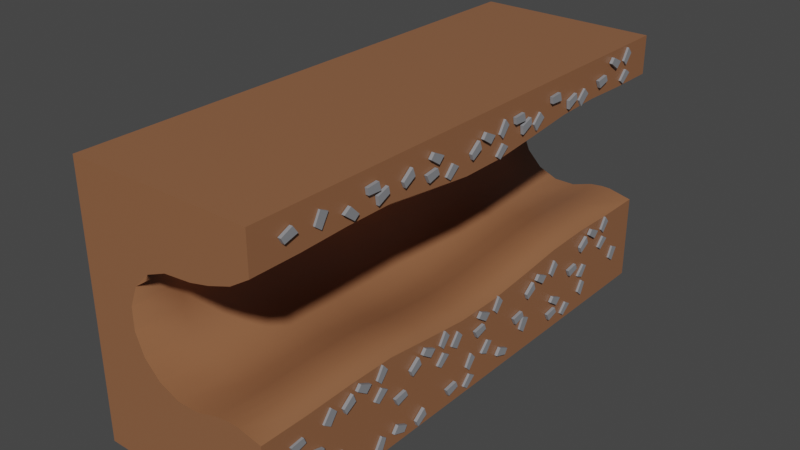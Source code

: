 # Source: tunneli01.blend  (saved by Blender 2.80.75; exported with 4.5.12 LTS)
import bpy
from mathutils import Matrix  # noqa: F401  (used for matrix-valued properties, if any)

bpy.ops.wm.read_factory_settings(use_empty=True)
scene = bpy.context.scene
scene.name = 'Scene'

# ---- collections
col_collection = bpy.data.collections.new('Collection'); scene.collection.children.link(col_collection)

# ---- images (referenced by path relative to the original .blend; pixels are not part of the script)
import os
ASSET_DIR = os.environ.get("B2B_ASSET_DIR", "")  # directory of the original .blend (textures are referenced by path, not embedded)
HERE = os.path.dirname(os.path.abspath(__file__))  # packed textures are extracted next to this script under _unpacked/

def load_image(name, relpath, width, height, colorspace="sRGB"):
    """Load a texture the original file referenced (path relative to the .blend, or extracted next to this script)."""
    p = next((c for c in (os.path.join(HERE, relpath), os.path.join(ASSET_DIR, relpath)) if relpath and os.path.exists(c)), "")
    if p:
        img = bpy.data.images.load(p, check_existing=True)
        img.name = name
    else:  # same state as the original file: an image datablock whose file is absent (Cycles renders it pink)
        img = bpy.data.images.new(name, width, height)
        img.source = "FILE"
        img.filepath = "//" + (relpath or name)
    img.colorspace_settings.name = colorspace
    return img
img_hazard_png = load_image('hazard.png', 'hazard.png', 1024, 1024, 'sRGB')

# ---- materials (node trees are filled in below, after node groups)
mat_material = bpy.data.materials.new('Material')
mat_material.alpha_threshold = 0.0
mat_material.use_transparent_shadow = False
mat_material.line_color = (0.0, 0.0, 0.0, 1.0)
mat_material_004 = bpy.data.materials.new('Material.004')
mat_material_004.alpha_threshold = 0.0
mat_material_004.use_transparent_shadow = False
mat_material_004.diffuse_color = (0.3185, 0.08671, 0.01823, 1.0)
mat_material_004.line_color = (0.0, 0.0, 0.0, 1.0)
mat_material_001 = bpy.data.materials.new('Material.001')
mat_material_001.use_transparent_shadow = False
mat_material_002 = bpy.data.materials.new('Material.002')
mat_material_002.use_transparent_shadow = False
mat_material_003 = bpy.data.materials.new('Material.003')
mat_material_003.use_transparent_shadow = False

# ---- material node trees
mat_material.use_nodes = True; mat_material.node_tree.nodes.clear()
_N = mat_material.node_tree.nodes; _L = mat_material.node_tree.links
n0 = _N.new('ShaderNodeOutputMaterial'); n0.name = 'Material Output'; n0.location = (300, 300)
n1 = _N.new('ShaderNodeBsdfPrincipled'); n1.name = 'Principled BSDF'; n1.location = (10, 300)
n1.distribution = 'GGX'
n1.subsurface_method = 'BURLEY'
n1.inputs[0].default_value = (0.2883, 0.1228, 0.05715, 1.0)
n1.inputs[2].default_value = 0.4
n1.inputs[3].default_value = 1.45
n1.inputs[27].default_value = (0.0, 0.0, 0.0, 1.0)
n1.inputs[28].default_value = 1.0
_L.new(n1.outputs[0], n0.inputs[0])
n0.is_active_output = True
mat_material_001.use_nodes = True; mat_material_001.node_tree.nodes.clear()
_N = mat_material_001.node_tree.nodes; _L = mat_material_001.node_tree.links
n0 = _N.new('ShaderNodeOutputMaterial'); n0.name = 'Material Output'; n0.location = (300, 300)
n1 = _N.new('ShaderNodeBsdfPrincipled'); n1.name = 'Principled BSDF'; n1.location = (10, 300)
n1.distribution = 'GGX'
n1.subsurface_method = 'BURLEY'
n1.inputs[0].default_value = (0.233, 0.1126, 0.03384, 1.0)
n1.inputs[3].default_value = 1.45
n1.inputs[27].default_value = (0.0, 0.0, 0.0, 1.0)
n1.inputs[28].default_value = 1.0
_L.new(n1.outputs[0], n0.inputs[0])
n0.is_active_output = True
mat_material_002.use_nodes = True; mat_material_002.node_tree.nodes.clear()
_N = mat_material_002.node_tree.nodes; _L = mat_material_002.node_tree.links
n0 = _N.new('ShaderNodeOutputMaterial'); n0.name = 'Material Output'; n0.location = (300, 300)
n1 = _N.new('ShaderNodeBsdfPrincipled'); n1.name = 'Principled BSDF'; n1.location = (10, 300)
n1.distribution = 'GGX'
n1.subsurface_method = 'BURLEY'
n1.inputs[0].default_value = (0.01881, 0.1025, 0.02272, 1.0)
n1.inputs[3].default_value = 1.45
n1.inputs[27].default_value = (0.0, 0.0, 0.0, 1.0)
n1.inputs[28].default_value = 1.0
_L.new(n1.outputs[0], n0.inputs[0])
n0.is_active_output = True
mat_material_003.use_nodes = True; mat_material_003.node_tree.nodes.clear()
_N = mat_material_003.node_tree.nodes; _L = mat_material_003.node_tree.links
n0 = _N.new('ShaderNodeOutputMaterial'); n0.name = 'Material Output'; n0.location = (300, 300)
n1 = _N.new('ShaderNodeBsdfPrincipled'); n1.name = 'Principled BSDF'; n1.location = (10, 300)
n1.distribution = 'GGX'
n1.subsurface_method = 'BURLEY'
n1.inputs[0].default_value = (0.2518, 0.2572, 0.2738, 1.0)
n1.inputs[3].default_value = 1.45
n1.inputs[27].default_value = (0.0, 0.0, 0.0, 1.0)
n1.inputs[28].default_value = 1.0
_L.new(n1.outputs[0], n0.inputs[0])
n0.is_active_output = True

# ---- world
world_world = bpy.data.worlds.new('World'); scene.world = world_world
world_world.use_nodes = True; world_world.node_tree.nodes.clear()
_N = world_world.node_tree.nodes; _L = world_world.node_tree.links
n0 = _N.new('ShaderNodeOutputWorld'); n0.name = 'World Output'; n0.location = (300, 300)
n1 = _N.new('ShaderNodeBackground'); n1.name = 'Background'; n1.location = (10, 300)
n1.inputs[0].default_value = (0.05088, 0.05088, 0.05088, 1.0)
_L.new(n1.outputs[0], n0.inputs[0])
n0.is_active_output = True
world_world.color = (0.05088, 0.05088, 0.05088)
world_world.use_sun_shadow = False
world_world.sun_shadow_jitter_overblur = 0.0

# ---- meshes
me_cube = bpy.data.meshes.new('Cube')
me_cube.from_pydata([(4.2, 12.0, 12.0), (4.2, 12.0, 0.0), (4.2, -12.0, 12.0), (4.2, -12.0, 0.0), (-4.2, 12.0, 12.0), (-4.2, 12.0, 0.0), (-4.2, -12.0, 12.0), (-4.2, -12.0, 0.0), (4.2, 12.0, 10.23), (4.2, 12.0, 3.989), (4.2, -12.0, 10.23), (4.2, -12.0, 3.989), (3.107, -12.0, 4.225), (2.682, -12.0, 4.234), (2.077, -12.0, 4.159), (1.107, -12.0, 3.85), (0.09276, -12.0, 3.85), (-0.8445, -12.0, 4.238), (-1.562, -12.0, 4.956), (-1.95, -12.0, 5.893), (-1.95, -12.0, 6.907), (-1.562, -12.0, 7.844), (-0.8445, -12.0, 8.562), (0.09276, -12.0, 8.95), (1.371, -12.0, 9.079), (2.267, -12.0, 9.295), (3.299, -12.0, 9.654), (3.107, 12.0, 4.225), (2.682, 12.0, 4.234), (2.077, 12.0, 4.159), (1.107, 12.0, 3.85), (0.09276, 12.0, 3.85), (-0.8445, 12.0, 4.238), (-1.562, 12.0, 4.956), (-1.95, 12.0, 5.893), (-1.95, 12.0, 6.907), (-1.562, 12.0, 7.844), (-0.8445, 12.0, 8.562), (0.09276, 12.0, 8.95), (1.371, 12.0, 9.079), (2.267, 12.0, 9.295), (3.299, 12.0, 9.654), (-4.2, 9.818, 0.0), (-4.2, 7.636, 0.0), (-4.2, 5.455, 0.0), (-4.2, 3.273, 0.0), (-4.2, 1.091, 0.0), (-4.2, -1.091, 0.0), (-4.2, -3.273, 0.0), (-4.2, -5.455, 0.0), (-4.2, -7.636, 0.0), (-4.2, -9.818, 0.0), (4.2, 9.818, 12.0), (4.2, 7.636, 12.0), (4.2, 5.455, 12.0), (4.2, 3.273, 12.0), (4.2, 1.091, 12.0), (4.2, -1.091, 12.0), (4.2, -3.273, 12.0), (4.2, -5.455, 12.0), (4.2, -7.636, 12.0), (4.2, -9.818, 12.0), (-4.2, -9.818, 12.0), (-4.2, -7.636, 12.0), (-4.2, -5.455, 12.0), (-4.2, -3.273, 12.0), (-4.2, -1.091, 12.0), (-4.2, 1.091, 12.0), (-4.2, 3.273, 12.0), (-4.2, 5.455, 12.0), (-4.2, 7.636, 12.0), (-4.2, 9.818, 12.0), (4.2, -9.818, 0.0), (4.2, -7.636, 0.0), (4.2, -5.455, 0.0), (4.2, -3.273, 0.0), (4.2, -1.091, 0.0), (4.2, 1.091, 0.0), (4.2, 3.273, 0.0), (4.2, 5.455, 0.0), (4.2, 7.636, 0.0), (4.2, 9.818, 0.0), (4.2, -9.818, 3.989), (4.2, -7.636, 4.057), (4.2, -5.455, 4.057), (4.2, -3.273, 3.793), (4.2, -1.091, 3.549), (4.2, 1.091, 3.549), (4.2, 3.273, 3.752), (4.2, 5.455, 3.989), (4.2, 7.636, 4.057), (4.2, 9.818, 3.989), (4.2, -9.818, 10.23), (4.2, -7.636, 10.3), (4.2, -5.455, 10.3), (4.2, -3.273, 10.04), (4.2, -1.091, 9.793), (4.2, 1.091, 9.793), (4.2, 3.273, 9.996), (4.2, 5.455, 10.23), (4.2, 7.636, 10.3), (4.2, 9.818, 10.23), (-1.95, -9.818, 5.893), (-1.95, -7.636, 5.96), (-1.95, -5.455, 5.96), (-1.95, -3.273, 5.696), (-1.95, -1.091, 5.453), (-1.95, 1.091, 5.453), (-1.95, 3.273, 5.656), (-1.95, 5.455, 5.893), (-1.95, 7.636, 5.96), (-1.95, 9.818, 5.893), (-1.95, 9.818, 6.907), (-1.95, 7.636, 6.975), (-1.95, 5.455, 6.907), (-1.95, 3.273, 6.67), (-1.95, 1.091, 6.467), (-1.95, -1.091, 6.467), (-1.95, -3.273, 6.711), (-1.95, -5.455, 6.975), (-1.95, -7.636, 6.975), (-1.95, -9.818, 6.907), (3.107, -9.818, 4.225), (3.107, -7.636, 4.292), (3.107, -5.455, 4.292), (3.107, -3.273, 4.028), (3.107, -1.091, 3.785), (3.107, 1.091, 3.785), (3.107, 3.273, 3.988), (3.107, 5.455, 4.225), (3.107, 7.636, 4.292), (3.107, 9.818, 4.225), (2.682, 9.818, 4.234), (2.682, 7.636, 4.302), (2.682, 5.455, 4.234), (2.682, 3.273, 3.997), (2.682, 1.091, 3.794), (2.682, -1.091, 3.794), (2.682, -3.273, 4.038), (2.682, -5.455, 4.302), (2.682, -7.636, 4.302), (2.682, -9.818, 4.234), (-1.562, 9.818, 7.844), (-1.562, 7.636, 7.912), (-1.562, 5.455, 7.844), (-1.562, 3.273, 7.607), (-1.562, 1.091, 7.404), (-1.562, -1.091, 7.404), (-1.562, -3.273, 7.648), (-1.562, -5.455, 7.912), (-1.562, -7.636, 7.912), (-1.562, -9.818, 7.844), (2.077, 9.818, 4.159), (2.077, 7.636, 4.226), (2.077, 5.455, 4.159), (2.077, 3.273, 3.922), (2.077, 1.091, 3.718), (2.077, -1.091, 3.718), (2.077, -3.273, 3.962), (2.077, -5.455, 4.226), (2.077, -7.636, 4.226), (2.077, -9.818, 4.159), (-0.8445, 9.818, 8.562), (-0.8445, 7.636, 8.63), (-0.8445, 5.455, 8.562), (-0.8445, 3.273, 8.325), (-0.8445, 1.091, 8.122), (-0.8445, -1.091, 8.122), (-0.8445, -3.273, 8.365), (-0.8445, -5.455, 8.63), (-0.8445, -7.636, 8.63), (-0.8445, -9.818, 8.562), (1.107, 9.818, 3.85), (1.107, 7.636, 3.918), (1.107, 5.455, 3.85), (1.107, 3.273, 3.613), (1.107, 1.091, 3.41), (1.107, -1.091, 3.41), (1.107, -3.273, 3.654), (1.107, -5.455, 3.918), (1.107, -7.636, 3.918), (1.107, -9.818, 3.85), (0.09276, 9.818, 8.95), (0.09276, 7.636, 9.018), (0.09276, 5.455, 8.95), (0.09276, 3.273, 8.713), (0.09276, 1.091, 8.51), (0.09276, -1.091, 8.51), (0.09276, -3.273, 8.754), (0.09276, -5.455, 9.018), (0.09276, -7.636, 9.018), (0.09276, -9.818, 8.95), (0.09276, 9.818, 3.85), (0.09276, 7.636, 3.918), (0.09276, 5.455, 3.85), (0.09276, 3.273, 3.613), (0.09276, 1.091, 3.41), (0.09276, -1.091, 3.41), (0.09276, -3.273, 3.654), (0.09276, -5.455, 3.918), (0.09276, -7.636, 3.918), (0.09276, -9.818, 3.85), (1.371, 9.818, 9.079), (1.371, 7.636, 9.147), (1.371, 5.455, 9.079), (1.371, 3.273, 8.842), (1.371, 1.091, 8.639), (1.371, -1.091, 8.639), (1.371, -3.273, 8.883), (1.371, -5.455, 9.147), (1.371, -7.636, 9.147), (1.371, -9.818, 9.079), (-0.8445, 9.818, 4.238), (-0.8445, 7.636, 4.306), (-0.8445, 5.455, 4.238), (-0.8445, 3.273, 4.001), (-0.8445, 1.091, 3.798), (-0.8445, -1.091, 3.798), (-0.8445, -3.273, 4.042), (-0.8445, -5.455, 4.306), (-0.8445, -7.636, 4.306), (-0.8445, -9.818, 4.238), (2.267, 9.818, 9.295), (2.267, 7.636, 9.363), (2.267, 5.455, 9.295), (2.267, 3.273, 9.058), (2.267, 1.091, 8.855), (2.267, -1.091, 8.855), (2.267, -3.273, 9.098), (2.267, -5.455, 9.363), (2.267, -7.636, 9.363), (2.267, -9.818, 9.295), (-1.562, 9.818, 4.956), (-1.562, 7.636, 5.023), (-1.562, 5.455, 4.956), (-1.562, 3.273, 4.718), (-1.562, 1.091, 4.515), (-1.562, -1.091, 4.515), (-1.562, -3.273, 4.759), (-1.562, -5.455, 5.023), (-1.562, -7.636, 5.023), (-1.562, -9.818, 4.956), (3.299, 9.818, 9.654), (3.299, 7.636, 9.721), (3.299, 5.455, 9.654), (3.299, 3.273, 9.417), (3.299, 1.091, 9.213), (3.299, -1.091, 9.213), (3.299, -3.273, 9.457), (3.299, -5.455, 9.721), (3.299, -7.636, 9.721), (3.299, -9.818, 9.654), (4.16, -6.074, 3.08), (4.16, -5.755, 2.871), (4.16, -6.241, 2.483), (4.16, -6.472, 2.661), (4.292, -8.474, 3.427), (4.292, -8.743, 3.698), (4.292, -9.142, 3.184), (4.292, -8.805, 2.953), (4.151, -8.474, 3.427), (4.151, -8.743, 3.698), (4.151, -9.142, 3.184), (4.151, -8.805, 2.953), (4.362, -7.56, 3.366), (4.362, -7.689, 3.724), (4.362, -8.179, 3.342), (4.362, -8.06, 3.076), (4.22, -7.56, 3.366), (4.22, -7.689, 3.724), (4.22, -8.179, 3.342), (4.22, -8.06, 3.076), (4.362, -6.983, 3.375), (4.362, -6.714, 3.644), (4.362, -7.269, 3.924), (4.362, -7.459, 3.702), (4.22, -6.983, 3.375), (4.22, -6.714, 3.644), (4.22, -7.269, 3.924), (4.22, -7.459, 3.702), (4.301, -5.745, 3.746), (4.301, -5.991, 4.037), (4.301, -6.318, 3.508), (4.301, -6.113, 3.3), (4.16, -5.745, 3.746), (4.16, -5.991, 4.037), (4.16, -6.318, 3.508), (4.16, -6.113, 3.3), (4.16, -2.416, 2.934), (4.16, -2.62, 3.142), (4.16, -2.293, 3.672), (4.16, -2.048, 3.38), (4.301, -2.416, 2.934), (4.301, -2.62, 3.142), (4.301, -2.293, 3.672), (4.301, -2.048, 3.38), (4.22, -4.667, 2.025), (4.22, -4.778, 2.294), (4.22, -5.393, 2.201), (4.22, -5.222, 1.861), (4.362, -4.667, 2.025), (4.362, -4.778, 2.294), (4.362, -5.393, 2.201), (4.362, -5.222, 1.861), (4.22, -3.761, 3.337), (4.22, -3.572, 3.558), (4.22, -3.016, 3.279), (4.22, -3.285, 3.009), (4.362, -3.761, 3.337), (4.362, -3.572, 3.558), (4.362, -3.016, 3.279), (4.362, -3.285, 3.009), (4.22, -4.362, 2.71), (4.22, -4.481, 2.976), (4.22, -3.991, 3.359), (4.22, -3.862, 3.0), (4.362, -4.362, 2.71), (4.362, -4.481, 2.976), (4.362, -3.991, 3.359), (4.362, -3.862, 3.0), (4.16, -2.774, 2.295), (4.16, -2.543, 2.117), (4.16, -2.057, 2.505), (4.16, -2.376, 2.714), (4.301, -2.774, 2.295), (4.301, -2.543, 2.117), (4.301, -2.057, 2.505), (4.301, -2.376, 2.714), (4.292, -1.2, 2.98), (4.292, -1.469, 3.251), (4.292, -1.868, 2.737), (4.292, -1.531, 2.506), (4.151, -1.2, 2.98), (4.151, -1.469, 3.251), (4.151, -1.868, 2.737), (4.151, -1.531, 2.506), (4.362, 0.2912, 2.928), (4.362, 0.5601, 3.197), (4.362, 0.004438, 3.477), (4.362, -0.1851, 3.255), (4.22, 0.2912, 2.928), (4.22, 0.5601, 3.197), (4.22, 0.004438, 3.477), (4.22, -0.1851, 3.255), (4.362, -0.2412, 2.384), (4.362, -0.413, 2.724), (4.362, 0.2021, 2.817), (4.362, 0.3133, 2.548), (4.22, -0.2412, 2.384), (4.22, -0.413, 2.724), (4.22, 0.2021, 2.817), (4.22, 0.3133, 2.548), (4.301, 1.528, 3.299), (4.301, 1.283, 3.59), (4.301, 0.9561, 3.061), (4.301, 1.16, 2.853), (4.16, 1.528, 3.299), (4.16, 1.283, 3.59), (4.16, 0.9561, 3.061), (4.16, 1.16, 2.853), (4.301, -6.472, 2.661), (4.301, -6.241, 2.483), (4.301, -5.755, 2.871), (4.301, -6.074, 3.08), (4.16, -10.6, 2.845), (4.16, -10.76, 3.188), (4.16, -10.15, 3.268), (4.16, -10.04, 2.996), (4.292, -8.726, 1.302), (4.292, -8.637, 0.9313), (4.292, -8.029, 1.163), (4.292, -8.198, 1.536), (4.151, -8.726, 1.302), (4.151, -8.637, 0.9313), (4.151, -8.029, 1.163), (4.151, -8.198, 1.536), (4.362, -10.88, 1.224), (4.362, -10.96, 0.8511), (4.362, -10.34, 0.9235), (4.362, -10.3, 1.213), (4.22, -10.88, 1.224), (4.22, -10.96, 0.8511), (4.22, -10.34, 0.9235), (4.22, -10.3, 1.213), (4.362, -9.237, 2.309), (4.362, -9.266, 1.929), (4.362, -9.841, 2.169), (4.362, -9.796, 2.457), (4.22, -9.237, 2.309), (4.22, -9.266, 1.929), (4.22, -9.841, 2.169), (4.22, -9.796, 2.457), (4.301, -11.22, 2.446), (4.301, -11.17, 2.069), (4.301, -10.61, 2.352), (4.301, -10.68, 2.636), (4.16, -11.22, 2.446), (4.16, -11.17, 2.069), (4.16, -10.61, 2.352), (4.16, -10.68, 2.636), (4.301, -10.04, 2.996), (4.301, -10.15, 3.268), (4.301, -10.76, 3.188), (4.301, -10.6, 2.845), (4.362, -5.225, 0.9346), (4.362, -5.457, 0.6326), (4.362, -4.87, 0.4266), (4.362, -4.71, 0.6709), (4.22, -5.225, 0.9346), (4.22, -5.457, 0.6326), (4.22, -4.87, 0.4266), (4.22, -4.71, 0.6709), (4.301, -6.404, 0.4074), (4.301, -6.123, 0.15), (4.301, -5.867, 0.7168), (4.301, -6.096, 0.897), (4.16, -6.404, 0.4074), (4.16, -6.123, 0.15), (4.16, -5.867, 0.7168), (4.16, -6.096, 0.897), (4.16, 0.5004, 1.232), (4.16, 0.1576, 1.398), (4.16, 0.5897, 1.846), (4.16, 0.8418, 1.699), (4.292, 2.926, 1.196), (4.292, 3.227, 0.9625), (4.292, 3.557, 1.523), (4.292, 3.192, 1.709), (4.151, 2.926, 1.196), (4.151, 3.227, 0.9625), (4.151, 3.557, 1.523), (4.151, 3.192, 1.709), (4.362, 1.44, 1.057), (4.362, 1.208, 0.7545), (4.362, 1.795, 0.5485), (4.362, 1.954, 0.7928), (4.22, 1.44, 1.057), (4.22, 1.208, 0.7545), (4.22, 1.795, 0.5485), (4.22, 1.954, 0.7928), (4.301, 0.8418, 1.699), (4.301, 0.5897, 1.846), (4.301, 0.1576, 1.398), (4.301, 0.5004, 1.232), (4.16, 7.856, 1.639), (4.16, 7.513, 1.804), (4.16, 7.945, 2.252), (4.16, 8.197, 2.105), (4.292, 10.28, 1.603), (4.292, 10.58, 1.369), (4.292, 10.91, 1.93), (4.292, 10.55, 2.116), (4.151, 10.28, 1.603), (4.151, 10.58, 1.369), (4.151, 10.91, 1.93), (4.151, 10.55, 2.116), (4.301, 7.616, 0.9357), (4.301, 7.896, 0.6782), (4.301, 8.153, 1.245), (4.301, 7.923, 1.425), (4.16, 7.616, 0.9357), (4.16, 7.896, 0.6782), (4.16, 8.153, 1.245), (4.16, 7.923, 1.425), (4.301, 8.197, 2.105), (4.301, 7.945, 2.252), (4.301, 7.513, 1.804), (4.301, 7.856, 1.639), (4.362, 3.879, 2.817), (4.362, 3.75, 3.176), (4.362, 3.26, 2.793), (4.362, 3.379, 2.527), (4.22, 3.879, 2.817), (4.22, 3.75, 3.176), (4.22, 3.26, 2.793), (4.22, 3.379, 2.527), (4.362, 4.456, 2.826), (4.362, 4.725, 3.096), (4.362, 4.17, 3.375), (4.362, 3.98, 3.154), (4.22, 4.456, 2.826), (4.22, 4.725, 3.096), (4.22, 4.17, 3.375), (4.22, 3.98, 3.154), (4.362, 2.52, 1.678), (4.362, 2.348, 2.018), (4.362, 2.963, 2.111), (4.362, 3.074, 1.842), (4.22, 2.52, 1.678), (4.22, 2.348, 2.018), (4.22, 2.963, 2.111), (4.22, 3.074, 1.842), (4.301, 5.694, 3.197), (4.301, 5.448, 3.489), (4.301, 5.121, 2.96), (4.301, 5.326, 2.751), (4.16, 5.694, 3.197), (4.16, 5.448, 3.489), (4.16, 5.121, 2.96), (4.16, 5.326, 2.751), (4.301, 6.618, 0.8716), (4.301, 6.937, 0.6632), (4.301, 6.451, 0.2749), (4.301, 6.22, 0.4528), (4.16, 6.618, 0.8716), (4.16, 6.937, 0.6632), (4.16, 6.451, 0.2749), (4.16, 6.22, 0.4528), (4.362, 5.709, 1.167), (4.362, 5.978, 1.436), (4.362, 5.423, 1.716), (4.362, 5.233, 1.494), (4.22, 5.709, 1.167), (4.22, 5.978, 1.436), (4.22, 5.423, 1.716), (4.22, 5.233, 1.494), (4.362, 5.177, 0.6232), (4.362, 5.005, 0.9631), (4.362, 5.62, 1.056), (4.362, 5.731, 0.7866), (4.22, 5.177, 0.6232), (4.22, 5.005, 0.9631), (4.22, 5.62, 1.056), (4.22, 5.731, 0.7866), (4.301, 9.564, 3.039), (4.301, 9.883, 2.83), (4.301, 9.397, 2.442), (4.301, 9.166, 2.62), (4.16, 9.564, 3.039), (4.16, 9.883, 2.83), (4.16, 9.397, 2.442), (4.16, 9.166, 2.62), (4.362, 8.078, 3.325), (4.362, 7.95, 3.684), (4.362, 7.459, 3.301), (4.362, 7.578, 3.035), (4.22, 8.078, 3.325), (4.22, 7.95, 3.684), (4.22, 7.459, 3.301), (4.22, 7.578, 3.035), (4.362, 8.655, 3.334), (4.362, 8.924, 3.604), (4.362, 8.369, 3.883), (4.362, 8.179, 3.662), (4.22, 8.655, 3.334), (4.22, 8.924, 3.604), (4.22, 8.369, 3.883), (4.22, 8.179, 3.662), (4.362, 6.719, 2.186), (4.362, 6.547, 2.526), (4.362, 7.162, 2.619), (4.362, 7.273, 2.35), (4.22, 6.719, 2.186), (4.22, 6.547, 2.526), (4.22, 7.162, 2.619), (4.22, 7.273, 2.35), (4.301, 9.893, 3.705), (4.301, 9.648, 3.997), (4.301, 9.32, 3.467), (4.301, 9.525, 3.259), (4.16, 9.893, 3.705), (4.16, 9.648, 3.997), (4.16, 9.32, 3.467), (4.16, 9.525, 3.259), (4.301, -0.6285, 0.8039), (4.301, -0.3098, 0.5954), (4.301, -0.7958, 0.2071), (4.301, -1.027, 0.3851), (4.16, -0.6285, 0.8039), (4.16, -0.3098, 0.5954), (4.16, -0.7958, 0.2071), (4.16, -1.027, 0.3851), (4.362, -3.519, 0.4861), (4.362, -3.648, 0.8445), (4.362, -4.138, 0.4619), (4.362, -4.019, 0.1957), (4.22, -3.519, 0.4861), (4.22, -3.648, 0.8445), (4.22, -4.138, 0.4619), (4.22, -4.019, 0.1957), (4.362, -2.07, 0.5555), (4.362, -2.242, 0.8953), (4.362, -1.627, 0.9886), (4.362, -1.515, 0.7189), (4.22, -2.07, 0.5555), (4.22, -2.242, 0.8953), (4.22, -1.627, 0.9886), (4.22, -1.515, 0.7189), (4.301, -0.3002, 1.47), (4.301, -0.5454, 1.762), (4.301, -0.8725, 1.232), (4.301, -0.6682, 1.024), (4.16, -0.3002, 1.47), (4.16, -0.5454, 1.762), (4.16, -0.8725, 1.232), (4.16, -0.6682, 1.024), (4.301, -2.051, 10.66), (4.301, -1.732, 10.45), (4.301, -2.218, 10.06), (4.301, -2.449, 10.24), (4.16, -2.051, 10.66), (4.16, -1.732, 10.45), (4.16, -2.218, 10.06), (4.16, -2.449, 10.24), (4.362, -4.305, 10.98), (4.362, -4.433, 11.34), (4.362, -4.924, 10.95), (4.362, -4.804, 10.69), (4.22, -4.305, 10.98), (4.22, -4.433, 11.34), (4.22, -4.924, 10.95), (4.22, -4.804, 10.69), (4.362, -2.96, 10.95), (4.362, -2.691, 11.22), (4.362, -3.246, 11.5), (4.362, -3.436, 11.28), (4.22, -2.96, 10.95), (4.22, -2.691, 11.22), (4.22, -3.246, 11.5), (4.22, -3.436, 11.28), (4.362, -3.492, 10.41), (4.362, -3.664, 10.75), (4.362, -3.049, 10.84), (4.362, -2.938, 10.57), (4.22, -3.492, 10.41), (4.22, -3.664, 10.75), (4.22, -3.049, 10.84), (4.22, -2.938, 10.57), (4.301, 1.065, 10.42), (4.301, 1.383, 10.21), (4.301, 0.8974, 9.824), (4.301, 0.6662, 10.0), (4.16, 1.065, 10.42), (4.16, 1.383, 10.21), (4.16, 0.8974, 9.824), (4.16, 0.6662, 10.0), (4.362, -0.4215, 10.71), (4.362, -0.5503, 11.07), (4.362, -1.041, 10.68), (4.362, -0.9214, 10.42), (4.22, -0.4215, 10.71), (4.22, -0.5503, 11.07), (4.22, -1.041, 10.68), (4.22, -0.9214, 10.42), (4.362, 0.1557, 10.72), (4.362, 0.4246, 10.99), (4.362, -0.131, 11.27), (4.362, -0.3206, 11.04), (4.22, 0.1557, 10.72), (4.22, 0.4246, 10.99), (4.22, -0.131, 11.27), (4.22, -0.3206, 11.04), (4.301, 1.393, 11.09), (4.301, 1.148, 11.38), (4.301, 0.8206, 10.85), (4.301, 1.025, 10.64), (4.16, 1.393, 11.09), (4.16, 1.148, 11.38), (4.16, 0.8206, 10.85), (4.16, 1.025, 10.64), (4.301, 10.21, 10.93), (4.301, 10.53, 10.72), (4.301, 10.04, 10.33), (4.301, 9.809, 10.51), (4.16, 10.21, 10.93), (4.16, 10.53, 10.72), (4.16, 10.04, 10.33), (4.16, 9.809, 10.51), (4.362, 9.299, 11.22), (4.362, 9.568, 11.49), (4.362, 9.012, 11.77), (4.362, 8.823, 11.55), (4.22, 9.299, 11.22), (4.22, 9.568, 11.49), (4.22, 9.012, 11.77), (4.22, 8.823, 11.55), (4.362, 7.999, 10.71), (4.362, 7.827, 11.05), (4.362, 8.442, 11.15), (4.362, 8.553, 10.88), (4.22, 7.999, 10.71), (4.22, 7.827, 11.05), (4.22, 8.442, 11.15), (4.22, 8.553, 10.88), (4.301, 10.54, 11.6), (4.301, 10.29, 11.89), (4.301, 9.964, 11.36), (4.301, 10.17, 11.15), (4.16, 10.54, 11.6), (4.16, 10.29, 11.89), (4.16, 9.964, 11.36), (4.16, 10.17, 11.15), (4.292, -9.209, 10.93), (4.292, -8.908, 10.7), (4.292, -8.577, 11.26), (4.292, -8.942, 11.44), (4.151, -9.209, 10.93), (4.151, -8.908, 10.7), (4.151, -8.577, 11.26), (4.151, -8.942, 11.44), (4.362, -10.24, 11.4), (4.362, -10.02, 11.08), (4.362, -10.62, 10.91), (4.362, -10.77, 11.17), (4.22, -10.24, 11.4), (4.22, -10.02, 11.08), (4.22, -10.62, 10.91), (4.22, -10.77, 11.17), (4.362, -6.262, 10.92), (4.362, -6.208, 10.55), (4.362, -5.651, 10.82), (4.362, -5.714, 11.11), (4.22, -6.262, 10.92), (4.22, -6.208, 10.55), (4.22, -5.651, 10.82), (4.22, -5.714, 11.11), (4.362, -7.597, 11.06), (4.362, -7.915, 10.85), (4.362, -7.427, 10.47), (4.362, -7.196, 10.65), (4.22, -7.597, 11.06), (4.22, -7.915, 10.85), (4.22, -7.427, 10.47), (4.22, -7.196, 10.65), (4.362, -6.198, 11.46), (4.362, -6.099, 11.09), (4.362, -6.72, 11.12), (4.362, -6.774, 11.41), (4.22, -6.198, 11.46), (4.22, -6.099, 11.09), (4.22, -6.72, 11.12), (4.22, -6.774, 11.41), (4.292, 3.143, 10.54), (4.292, 3.351, 10.22), (4.292, 3.847, 10.64), (4.292, 3.563, 10.94), (4.151, 3.143, 10.54), (4.151, 3.351, 10.22), (4.151, 3.847, 10.64), (4.151, 3.563, 10.94), (4.362, 2.26, 10.78), (4.362, 2.314, 10.4), (4.362, 2.872, 10.68), (4.362, 2.808, 10.97), (4.22, 2.26, 10.78), (4.22, 2.314, 10.4), (4.22, 2.872, 10.68), (4.22, 2.808, 10.97), (4.362, 2.324, 11.31), (4.362, 2.424, 10.95), (4.362, 1.803, 10.98), (4.362, 1.748, 11.27), (4.22, 2.324, 11.31), (4.22, 2.424, 10.95), (4.22, 1.803, 10.98), (4.22, 1.748, 11.27), (4.292, 6.445, 10.59), (4.292, 6.653, 10.28), (4.292, 7.148, 10.7), (4.292, 6.864, 10.99), (4.151, 6.445, 10.59), (4.151, 6.653, 10.28), (4.151, 7.148, 10.7), (4.151, 6.864, 10.99), (4.362, 5.562, 10.84), (4.362, 5.616, 10.46), (4.362, 6.173, 10.74), (4.362, 6.11, 11.02), (4.22, 5.562, 10.84), (4.22, 5.616, 10.46), (4.22, 6.173, 10.74), (4.22, 6.11, 11.02), (4.362, 4.858, 11.4), (4.362, 4.958, 11.04), (4.362, 4.337, 11.07), (4.362, 4.282, 11.36), (4.22, 4.858, 11.4), (4.22, 4.958, 11.04), (4.22, 4.337, 11.07), (4.22, 4.282, 11.36), (-4.2, -12.0, 0.0), (4.2, -12.0, 12.0), (-1.95, -12.0, 6.907), (2.682, -12.0, 4.234), (-1.562, -12.0, 7.844), (2.077, -12.0, 4.159), (-0.8445, -12.0, 8.562), (1.107, -12.0, 3.85), (0.09276, -12.0, 8.95), (0.09276, -12.0, 3.85), (1.371, -12.0, 9.079), (-0.8445, -12.0, 4.238), (2.267, -12.0, 9.295), (-1.562, -12.0, 4.956), (3.299, -12.0, 9.654), (-4.2, -12.0, 12.0), (4.2, -12.0, 0.0), (4.2, -12.0, 3.989), (4.2, -12.0, 10.23), (-1.95, -12.0, 5.893), (3.107, -12.0, 4.225), (-4.2, 12.0, 12.0), (4.2, 12.0, 0.0), (4.2, 12.0, 3.989), (4.2, 12.0, 10.23), (-1.95, 12.0, 5.893), (3.107, 12.0, 4.225), (-4.2, 12.0, 0.0), (4.2, 12.0, 12.0), (-1.95, 12.0, 6.907), (2.682, 12.0, 4.234), (-1.562, 12.0, 7.844), (2.077, 12.0, 4.159), (-0.8445, 12.0, 8.562), (1.107, 12.0, 3.85), (0.09276, 12.0, 8.95), (0.09276, 12.0, 3.85), (1.371, 12.0, 9.079), (-0.8445, 12.0, 4.238), (2.267, 12.0, 9.295), (-1.562, 12.0, 4.956), (3.299, 12.0, 9.654)], [], [(781, 795, 6, 2), (3, 11, 12, 13, 14, 15, 16, 17, 18, 19, 20, 21, 22, 23, 24, 25, 26, 10, 2, 6, 7), (807, 801, 4, 5), (780, 796, 3, 7), (796, 797, 11, 3), (5, 4, 0, 8, 41, 40, 39, 38, 37, 36, 35, 34, 33, 32, 31, 30, 29, 28, 27, 9, 1), (804, 8, 0, 808), (809, 805, 34, 35), (810, 806, 27, 28), (811, 809, 35, 36), (812, 810, 28, 29), (813, 811, 36, 37), (814, 812, 29, 30), (815, 813, 37, 38), (816, 814, 30, 31), (817, 815, 38, 39), (818, 816, 31, 32), (819, 817, 39, 40), (820, 818, 32, 33), (821, 819, 40, 41), (805, 820, 33, 34), (806, 803, 9, 27), (804, 821, 41, 8), (798, 794, 251, 92), (92, 251, 250, 93), (93, 250, 249, 94), (94, 249, 248, 95), (95, 248, 247, 96), (96, 247, 246, 97), (97, 246, 245, 98), (98, 245, 244, 99), (99, 244, 243, 100), (100, 243, 242, 101), (800, 797, 82, 122), (122, 82, 83, 123), (123, 83, 84, 124), (124, 84, 85, 125), (125, 85, 86, 126), (126, 86, 87, 127), (127, 87, 88, 128), (128, 88, 89, 129), (129, 89, 90, 130), (130, 90, 91, 131), (799, 793, 241, 102), (102, 241, 240, 103), (103, 240, 239, 104), (104, 239, 238, 105), (105, 238, 237, 106), (106, 237, 236, 107), (107, 236, 235, 108), (108, 235, 234, 109), (109, 234, 233, 110), (110, 233, 232, 111), (794, 792, 231, 251), (251, 231, 230, 250), (250, 230, 229, 249), (249, 229, 228, 248), (248, 228, 227, 247), (247, 227, 226, 246), (246, 226, 225, 245), (245, 225, 224, 244), (244, 224, 223, 243), (243, 223, 222, 242), (793, 791, 221, 241), (241, 221, 220, 240), (240, 220, 219, 239), (239, 219, 218, 238), (238, 218, 217, 237), (237, 217, 216, 236), (236, 216, 215, 235), (235, 215, 214, 234), (234, 214, 213, 233), (233, 213, 212, 232), (792, 790, 211, 231), (231, 211, 210, 230), (230, 210, 209, 229), (229, 209, 208, 228), (228, 208, 207, 227), (227, 207, 206, 226), (226, 206, 205, 225), (225, 205, 204, 224), (224, 204, 203, 223), (223, 203, 202, 222), (791, 789, 201, 221), (221, 201, 200, 220), (220, 200, 199, 219), (219, 199, 198, 218), (218, 198, 197, 217), (217, 197, 196, 216), (216, 196, 195, 215), (215, 195, 194, 214), (214, 194, 193, 213), (213, 193, 192, 212), (790, 788, 191, 211), (211, 191, 190, 210), (210, 190, 189, 209), (209, 189, 188, 208), (208, 188, 187, 207), (207, 187, 186, 206), (206, 186, 185, 205), (205, 185, 184, 204), (204, 184, 183, 203), (203, 183, 182, 202), (789, 787, 181, 201), (201, 181, 180, 200), (200, 180, 179, 199), (199, 179, 178, 198), (198, 178, 177, 197), (197, 177, 176, 196), (196, 176, 175, 195), (195, 175, 174, 194), (194, 174, 173, 193), (193, 173, 172, 192), (788, 786, 171, 191), (191, 171, 170, 190), (190, 170, 169, 189), (189, 169, 168, 188), (188, 168, 167, 187), (187, 167, 166, 186), (186, 166, 165, 185), (185, 165, 164, 184), (184, 164, 163, 183), (183, 163, 162, 182), (787, 785, 161, 181), (181, 161, 160, 180), (180, 160, 159, 179), (179, 159, 158, 178), (178, 158, 157, 177), (177, 157, 156, 176), (176, 156, 155, 175), (175, 155, 154, 174), (174, 154, 153, 173), (173, 153, 152, 172), (786, 784, 151, 171), (171, 151, 150, 170), (170, 150, 149, 169), (169, 149, 148, 168), (168, 148, 147, 167), (167, 147, 146, 166), (166, 146, 145, 165), (165, 145, 144, 164), (164, 144, 143, 163), (163, 143, 142, 162), (785, 783, 141, 161), (161, 141, 140, 160), (160, 140, 139, 159), (159, 139, 138, 158), (158, 138, 137, 157), (157, 137, 136, 156), (156, 136, 135, 155), (155, 135, 134, 154), (154, 134, 133, 153), (153, 133, 132, 152), (784, 782, 121, 151), (151, 121, 120, 150), (150, 120, 119, 149), (149, 119, 118, 148), (148, 118, 117, 147), (147, 117, 116, 146), (146, 116, 115, 145), (145, 115, 114, 144), (144, 114, 113, 143), (143, 113, 112, 142), (783, 800, 122, 141), (141, 122, 123, 140), (140, 123, 124, 139), (139, 124, 125, 138), (138, 125, 126, 137), (137, 126, 127, 136), (136, 127, 128, 135), (135, 128, 129, 134), (134, 129, 130, 133), (133, 130, 131, 132), (782, 799, 102, 121), (121, 102, 103, 120), (120, 103, 104, 119), (119, 104, 105, 118), (118, 105, 106, 117), (117, 106, 107, 116), (116, 107, 108, 115), (115, 108, 109, 114), (114, 109, 110, 113), (113, 110, 111, 112), (798, 92, 61, 781), (92, 93, 60, 61), (93, 94, 59, 60), (94, 95, 58, 59), (95, 96, 57, 58), (96, 97, 56, 57), (97, 98, 55, 56), (98, 99, 54, 55), (99, 100, 53, 54), (100, 101, 52, 53), (802, 803, 91, 81), (81, 91, 90, 80), (80, 90, 89, 79), (79, 89, 88, 78), (78, 88, 87, 77), (77, 87, 86, 76), (76, 86, 85, 75), (75, 85, 84, 74), (74, 84, 83, 73), (73, 83, 82, 72), (807, 802, 81, 42), (42, 81, 80, 43), (43, 80, 79, 44), (44, 79, 78, 45), (45, 78, 77, 46), (46, 77, 76, 47), (47, 76, 75, 48), (48, 75, 74, 49), (49, 74, 73, 50), (50, 73, 72, 51), (780, 795, 62, 51), (51, 62, 63, 50), (50, 63, 64, 49), (49, 64, 65, 48), (48, 65, 66, 47), (47, 66, 67, 46), (46, 67, 68, 45), (45, 68, 69, 44), (44, 69, 70, 43), (43, 70, 71, 42), (808, 801, 71, 52), (52, 71, 70, 53), (53, 70, 69, 54), (54, 69, 68, 55), (55, 68, 67, 56), (56, 67, 66, 57), (57, 66, 65, 58), (58, 65, 64, 59), (59, 64, 63, 60), (60, 63, 62, 61), (395, 394, 398, 399), (283, 282, 286, 287), (361, 254, 253, 362), (266, 265, 269, 270), (360, 255, 254, 361), (362, 253, 252, 363), (258, 257, 261, 262), (269, 268, 271, 270), (257, 256, 260, 261), (257, 258, 259, 256), (265, 266, 267, 264), (259, 258, 262, 263), (285, 284, 287, 286), (267, 266, 270, 271), (363, 252, 255, 360), (281, 280, 284, 285), (272, 275, 279, 276), (293, 294, 290, 289), (295, 292, 288, 291), (282, 281, 285, 286), (274, 273, 277, 278), (310, 309, 308, 311), (319, 316, 312, 315), (316, 317, 313, 312), (273, 274, 275, 272), (322, 321, 320, 323), (326, 327, 324, 325), (294, 293, 292, 295), (362, 363, 360, 361), (327, 323, 320, 324), (326, 322, 323, 327), (324, 320, 321, 325), (256, 259, 263, 260), (303, 299, 296, 300), (300, 296, 297, 301), (314, 315, 312, 313), (318, 317, 316, 319), (290, 291, 288, 289), (301, 297, 298, 302), (302, 298, 299, 303), (302, 303, 300, 301), (311, 308, 304, 307), (308, 309, 305, 304), (318, 319, 315, 314), (317, 318, 314, 313), (306, 307, 304, 305), (310, 311, 307, 306), (309, 310, 306, 305), (298, 297, 296, 299), (264, 267, 271, 268), (265, 264, 268, 269), (277, 276, 279, 278), (275, 274, 278, 279), (261, 260, 263, 262), (281, 282, 283, 280), (292, 293, 289, 288), (294, 295, 291, 290), (273, 272, 276, 277), (280, 283, 287, 284), (253, 254, 255, 252), (325, 321, 322, 326), (329, 330, 331, 328), (333, 332, 335, 334), (331, 330, 334, 335), (329, 328, 332, 333), (328, 331, 335, 332), (330, 329, 333, 334), (337, 338, 339, 336), (341, 340, 343, 342), (339, 338, 342, 343), (337, 336, 340, 341), (336, 339, 343, 340), (338, 337, 341, 342), (345, 344, 347, 346), (349, 350, 351, 348), (347, 351, 350, 346), (345, 349, 348, 344), (344, 348, 351, 347), (346, 350, 349, 345), (353, 354, 355, 352), (357, 356, 359, 358), (355, 354, 358, 359), (353, 352, 356, 357), (352, 355, 359, 356), (354, 353, 357, 358), (401, 366, 365, 402), (389, 390, 391, 388), (387, 391, 390, 386), (385, 389, 388, 384), (378, 377, 381, 382), (400, 367, 366, 401), (402, 365, 364, 403), (370, 369, 373, 374), (381, 380, 383, 382), (369, 368, 372, 373), (369, 370, 371, 368), (377, 378, 379, 376), (371, 370, 374, 375), (397, 396, 399, 398), (379, 378, 382, 383), (403, 364, 367, 400), (393, 392, 396, 397), (394, 393, 397, 398), (402, 403, 400, 401), (368, 371, 375, 372), (384, 388, 391, 387), (385, 384, 387, 386), (386, 390, 389, 385), (376, 379, 383, 380), (377, 376, 380, 381), (373, 372, 375, 374), (393, 394, 395, 392), (392, 395, 399, 396), (365, 366, 367, 364), (415, 414, 418, 419), (417, 416, 419, 418), (413, 412, 416, 417), (404, 407, 411, 408), (414, 413, 417, 418), (406, 405, 409, 410), (405, 406, 407, 404), (409, 408, 411, 410), (407, 406, 410, 411), (413, 414, 415, 412), (405, 404, 408, 409), (412, 415, 419, 416), (441, 422, 421, 442), (440, 423, 422, 441), (442, 421, 420, 443), (426, 425, 429, 430), (425, 424, 428, 429), (425, 426, 427, 424), (427, 426, 430, 431), (443, 420, 423, 440), (432, 435, 439, 436), (434, 433, 437, 438), (433, 434, 435, 432), (442, 443, 440, 441), (424, 427, 431, 428), (437, 436, 439, 438), (435, 434, 438, 439), (429, 428, 431, 430), (433, 432, 436, 437), (421, 422, 423, 420), (459, 458, 462, 463), (465, 446, 445, 466), (464, 447, 446, 465), (466, 445, 444, 467), (450, 449, 453, 454), (449, 448, 452, 453), (449, 450, 451, 448), (451, 450, 454, 455), (461, 460, 463, 462), (467, 444, 447, 464), (457, 456, 460, 461), (458, 457, 461, 462), (466, 467, 464, 465), (448, 451, 455, 452), (453, 452, 455, 454), (457, 458, 459, 456), (456, 459, 463, 460), (445, 446, 447, 444), (469, 470, 471, 468), (473, 472, 475, 474), (471, 470, 474, 475), (469, 468, 472, 473), (468, 471, 475, 472), (470, 469, 473, 474), (477, 478, 479, 476), (481, 480, 483, 482), (479, 478, 482, 483), (477, 476, 480, 481), (476, 479, 483, 480), (478, 477, 481, 482), (485, 484, 487, 486), (489, 490, 491, 488), (487, 491, 490, 486), (485, 489, 488, 484), (484, 488, 491, 487), (486, 490, 489, 485), (493, 494, 495, 492), (497, 496, 499, 498), (495, 494, 498, 499), (493, 492, 496, 497), (492, 495, 499, 496), (494, 493, 497, 498), (501, 500, 503, 502), (505, 506, 507, 504), (503, 507, 506, 502), (501, 505, 504, 500), (500, 504, 507, 503), (502, 506, 505, 501), (509, 510, 511, 508), (513, 512, 515, 514), (511, 510, 514, 515), (509, 508, 512, 513), (508, 511, 515, 512), (510, 509, 513, 514), (517, 516, 519, 518), (521, 522, 523, 520), (519, 523, 522, 518), (517, 521, 520, 516), (516, 520, 523, 519), (518, 522, 521, 517), (525, 524, 527, 526), (529, 530, 531, 528), (527, 531, 530, 526), (525, 529, 528, 524), (524, 528, 531, 527), (526, 530, 529, 525), (533, 534, 535, 532), (537, 536, 539, 538), (535, 534, 538, 539), (533, 532, 536, 537), (532, 535, 539, 536), (534, 533, 537, 538), (541, 542, 543, 540), (545, 544, 547, 546), (543, 542, 546, 547), (541, 540, 544, 545), (540, 543, 547, 544), (542, 541, 545, 546), (549, 548, 551, 550), (553, 554, 555, 552), (551, 555, 554, 550), (549, 553, 552, 548), (548, 552, 555, 551), (550, 554, 553, 549), (557, 558, 559, 556), (561, 560, 563, 562), (559, 558, 562, 563), (557, 556, 560, 561), (556, 559, 563, 560), (558, 557, 561, 562), (565, 564, 567, 566), (569, 570, 571, 568), (567, 571, 570, 566), (565, 569, 568, 564), (564, 568, 571, 567), (566, 570, 569, 565), (573, 574, 575, 572), (577, 576, 579, 578), (575, 574, 578, 579), (573, 572, 576, 577), (572, 575, 579, 576), (574, 573, 577, 578), (581, 580, 583, 582), (585, 586, 587, 584), (583, 587, 586, 582), (581, 585, 584, 580), (580, 584, 587, 583), (582, 586, 585, 581), (589, 590, 591, 588), (593, 592, 595, 594), (591, 590, 594, 595), (589, 588, 592, 593), (588, 591, 595, 592), (590, 589, 593, 594), (597, 596, 599, 598), (601, 602, 603, 600), (599, 603, 602, 598), (597, 601, 600, 596), (596, 600, 603, 599), (598, 602, 601, 597), (605, 606, 607, 604), (609, 608, 611, 610), (607, 606, 610, 611), (605, 604, 608, 609), (604, 607, 611, 608), (606, 605, 609, 610), (613, 614, 615, 612), (617, 616, 619, 618), (615, 614, 618, 619), (613, 612, 616, 617), (612, 615, 619, 616), (614, 613, 617, 618), (621, 620, 623, 622), (625, 626, 627, 624), (623, 627, 626, 622), (621, 625, 624, 620), (620, 624, 627, 623), (622, 626, 625, 621), (629, 628, 631, 630), (633, 634, 635, 632), (631, 635, 634, 630), (629, 633, 632, 628), (628, 632, 635, 631), (630, 634, 633, 629), (637, 638, 639, 636), (641, 640, 643, 642), (639, 638, 642, 643), (637, 636, 640, 641), (636, 639, 643, 640), (638, 637, 641, 642), (645, 646, 647, 644), (649, 648, 651, 650), (647, 646, 650, 651), (645, 644, 648, 649), (644, 647, 651, 648), (646, 645, 649, 650), (653, 654, 655, 652), (657, 656, 659, 658), (655, 654, 658, 659), (653, 652, 656, 657), (652, 655, 659, 656), (654, 653, 657, 658), (661, 660, 663, 662), (665, 666, 667, 664), (663, 667, 666, 662), (661, 665, 664, 660), (660, 664, 667, 663), (662, 666, 665, 661), (669, 670, 671, 668), (673, 672, 675, 674), (671, 670, 674, 675), (669, 668, 672, 673), (668, 671, 675, 672), (670, 669, 673, 674), (677, 676, 679, 678), (681, 682, 683, 680), (679, 683, 682, 678), (677, 681, 680, 676), (676, 680, 683, 679), (678, 682, 681, 677), (685, 686, 687, 684), (689, 688, 691, 690), (687, 686, 690, 691), (685, 684, 688, 689), (684, 687, 691, 688), (686, 685, 689, 690), (705, 706, 707, 704), (703, 707, 706, 702), (701, 705, 704, 700), (694, 693, 697, 698), (693, 692, 696, 697), (693, 694, 695, 692), (695, 694, 698, 699), (692, 695, 699, 696), (700, 704, 707, 703), (701, 700, 703, 702), (702, 706, 705, 701), (697, 696, 699, 698), (729, 730, 731, 728), (727, 731, 730, 726), (725, 729, 728, 724), (710, 709, 713, 714), (713, 712, 715, 714), (709, 710, 711, 708), (711, 710, 714, 715), (716, 719, 723, 720), (718, 717, 721, 722), (717, 718, 719, 716), (724, 728, 731, 727), (725, 724, 727, 726), (726, 730, 729, 725), (708, 711, 715, 712), (709, 708, 712, 713), (721, 720, 723, 722), (719, 718, 722, 723), (717, 716, 720, 721), (753, 754, 755, 752), (751, 755, 754, 750), (749, 753, 752, 748), (742, 741, 745, 746), (734, 733, 737, 738), (745, 744, 747, 746), (733, 732, 736, 737), (733, 734, 735, 732), (741, 742, 743, 740), (735, 734, 738, 739), (743, 742, 746, 747), (732, 735, 739, 736), (748, 752, 755, 751), (749, 748, 751, 750), (750, 754, 753, 749), (740, 743, 747, 744), (741, 740, 744, 745), (737, 736, 739, 738), (777, 778, 779, 776), (775, 779, 778, 774), (773, 777, 776, 772), (766, 765, 769, 770), (758, 757, 761, 762), (769, 768, 771, 770), (757, 756, 760, 761), (757, 758, 759, 756), (765, 766, 767, 764), (759, 758, 762, 763), (767, 766, 770, 771), (756, 759, 763, 760), (772, 776, 779, 775), (773, 772, 775, 774), (774, 778, 777, 773), (764, 767, 771, 768), (765, 764, 768, 769), (761, 760, 763, 762), (7, 6, 795, 780), (10, 798, 781, 2), (20, 19, 799, 782), (13, 12, 800, 783), (21, 20, 782, 784), (14, 13, 783, 785), (22, 21, 784, 786), (15, 14, 785, 787), (23, 22, 786, 788), (16, 15, 787, 789), (24, 23, 788, 790), (17, 16, 789, 791), (25, 24, 790, 792), (18, 17, 791, 793), (26, 25, 792, 794), (19, 18, 793, 799), (12, 11, 797, 800), (10, 26, 794, 798), (72, 82, 797, 796), (51, 72, 796, 780), (61, 62, 795, 781), (0, 4, 801, 808), (5, 1, 802, 807), (1, 9, 803, 802), (101, 242, 821, 804), (131, 91, 803, 806), (111, 232, 820, 805), (242, 222, 819, 821), (232, 212, 818, 820), (222, 202, 817, 819), (212, 192, 816, 818), (202, 182, 815, 817), (192, 172, 814, 816), (182, 162, 813, 815), (172, 152, 812, 814), (162, 142, 811, 813), (152, 132, 810, 812), (142, 112, 809, 811), (132, 131, 806, 810), (112, 111, 805, 809), (101, 804, 808, 52), (42, 71, 801, 807)])
me_cube.polygons.foreach_set('use_smooth', [0, 0, 0, 0, 0, 0, 0, 1, 1, 1, 1, 1, 1, 1, 1, 1, 1, 1, 1, 1, 1, 1, 1, 1, 1, 1, 1, 1, 1, 1, 1, 1, 1, 1, 1, 1, 1, 1, 1, 1, 1, 1, 1, 1, 1, 1, 1, 1, 1, 1, 1, 1, 1, 1, 1, 1, 1, 1, 1, 1, 1, 1, 1, 1, 1, 1, 1, 1, 1, 1, 1, 1, 1, 1, 1, 1, 1, 1, 1, 1, 1, 1, 1, 1, 1, 1, 1, 1, 1, 1, 1, 1, 1, 1, 1, 1, 1, 1, 1, 1, 1, 1, 1, 1, 1, 1, 1, 1, 1, 1, 1, 1, 1, 1, 1, 1, 1, 1, 1, 1, 1, 1, 1, 1, 1, 1, 1, 1, 1, 1, 1, 1, 1, 1, 1, 1, 1, 1, 1, 1, 1, 1, 1, 1, 1, 1, 1, 1, 1, 1, 1, 1, 1, 1, 1, 1, 1, 1, 1, 1, 1, 1, 1, 1, 1, 1, 1, 1, 1, 1, 1, 1, 1, 1, 1, 1, 1, 1, 1, 1, 1, 1, 1, 0, 0, 0, 0, 0, 0, 0, 0, 0, 0, 0, 0, 0, 0, 0, 0, 0, 0, 0, 0, 0, 0, 0, 0, 0, 0, 0, 0, 0, 0, 0, 0, 0, 0, 0, 0, 0, 0, 0, 0, 0, 0, 0, 0, 0, 0, 0, 0, 0, 0, 0, 0, 0, 0, 0, 0, 0, 0, 0, 0, 0, 0, 0, 0, 0, 0, 0, 0, 0, 0, 0, 0, 0, 0, 0, 0, 0, 0, 0, 0, 0, 0, 0, 0, 0, 0, 0, 0, 0, 0, 0, 0, 0, 0, 0, 0, 0, 0, 0, 0, 0, 0, 0, 0, 0, 0, 0, 0, 0, 0, 0, 0, 0, 0, 0, 0, 0, 0, 0, 0, 0, 0, 0, 0, 0, 0, 0, 0, 0, 0, 0, 0, 0, 0, 0, 0, 0, 0, 0, 0, 0, 0, 0, 0, 0, 0, 0, 0, 0, 0, 0, 0, 0, 0, 0, 0, 0, 0, 0, 0, 0, 0, 0, 0, 0, 0, 0, 0, 0, 0, 0, 0, 0, 0, 0, 0, 0, 0, 0, 0, 0, 0, 0, 0, 0, 0, 0, 0, 0, 0, 0, 0, 0, 0, 0, 0, 0, 0, 0, 0, 0, 0, 0, 0, 0, 0, 0, 0, 0, 0, 0, 0, 0, 0, 0, 0, 0, 0, 0, 0, 0, 0, 0, 0, 0, 0, 0, 0, 0, 0, 0, 0, 0, 0, 0, 0, 0, 0, 0, 0, 0, 0, 0, 0, 0, 0, 0, 0, 0, 0, 0, 0, 0, 0, 0, 0, 0, 0, 0, 0, 0, 0, 0, 0, 0, 0, 0, 0, 0, 0, 0, 0, 0, 0, 0, 0, 0, 0, 0, 0, 0, 0, 0, 0, 0, 0, 0, 0, 0, 0, 0, 0, 0, 0, 0, 0, 0, 0, 0, 0, 0, 0, 0, 0, 0, 0, 0, 0, 0, 0, 0, 0, 0, 0, 0, 0, 0, 0, 0, 0, 0, 0, 0, 0, 0, 0, 0, 0, 0, 0, 0, 0, 0, 0, 0, 0, 0, 0, 0, 0, 0, 0, 0, 0, 0, 0, 0, 0, 0, 0, 0, 0, 0, 0, 0, 0, 0, 0, 0, 0, 0, 0, 0, 0, 0, 0, 0, 0, 0, 0, 0, 0, 0, 0, 0, 0, 0, 0, 0, 0, 0, 0, 0, 0, 0, 0, 0, 0, 0, 0, 0, 0, 0, 0, 0, 0, 0, 0, 0, 0, 0, 0, 0, 0, 0, 0, 0, 0, 0, 0, 0, 0, 0, 0, 0, 0, 0, 0, 0, 0, 0, 0, 0, 0, 0, 0, 0, 0, 0, 0, 0, 0, 0, 0, 0, 0, 0, 0, 0, 0, 0, 0, 0, 0, 0, 0, 0, 0, 1, 1, 1, 1, 1, 1, 1, 1, 1, 1, 1, 1, 1, 1, 1, 1, 0, 0, 0, 0, 0, 0, 1, 1, 1, 1, 1, 1, 1, 1, 1, 1, 1, 1, 1, 1, 1, 1, 0, 0])
me_cube.polygons.foreach_set('material_index', [0, 0, 0, 0, 0, 0, 0, 0, 0, 0, 0, 0, 0, 0, 0, 0, 0, 0, 0, 0, 0, 0, 0, 0, 0, 0, 0, 0, 0, 0, 0, 0, 0, 0, 0, 0, 0, 0, 0, 0, 0, 0, 0, 0, 0, 0, 0, 0, 0, 0, 0, 0, 0, 0, 0, 0, 0, 0, 0, 0, 0, 0, 0, 0, 0, 0, 0, 0, 0, 0, 0, 0, 0, 0, 0, 0, 0, 0, 0, 0, 0, 0, 0, 0, 0, 0, 0, 0, 0, 0, 0, 0, 0, 0, 0, 0, 0, 0, 0, 0, 0, 0, 0, 0, 0, 0, 0, 0, 0, 0, 0, 0, 0, 0, 0, 0, 0, 0, 0, 0, 0, 0, 0, 0, 0, 0, 0, 0, 0, 0, 0, 0, 0, 0, 0, 0, 0, 0, 0, 0, 0, 0, 0, 0, 0, 0, 0, 0, 0, 0, 0, 0, 0, 0, 0, 0, 0, 0, 0, 0, 0, 0, 0, 0, 0, 0, 0, 0, 0, 0, 0, 0, 0, 0, 0, 0, 0, 0, 0, 0, 0, 0, 0, 0, 0, 0, 0, 0, 0, 0, 0, 0, 0, 0, 0, 0, 0, 0, 0, 0, 0, 0, 0, 0, 0, 0, 0, 0, 0, 0, 0, 0, 0, 0, 0, 0, 0, 0, 0, 0, 0, 0, 0, 0, 0, 0, 0, 0, 0, 0, 0, 0, 0, 4, 4, 4, 4, 4, 4, 4, 4, 4, 4, 4, 4, 4, 4, 4, 4, 4, 4, 4, 4, 4, 4, 4, 4, 4, 4, 4, 4, 4, 4, 4, 4, 4, 4, 4, 4, 4, 4, 4, 4, 4, 4, 4, 4, 4, 4, 4, 4, 4, 4, 4, 4, 4, 4, 4, 4, 4, 4, 4, 4, 4, 4, 4, 4, 4, 4, 4, 4, 4, 4, 4, 4, 4, 4, 4, 4, 4, 4, 4, 4, 4, 4, 4, 4, 4, 4, 4, 4, 4, 4, 4, 4, 4, 4, 4, 4, 4, 4, 4, 4, 4, 4, 4, 4, 4, 4, 4, 4, 4, 4, 4, 4, 4, 4, 4, 4, 4, 4, 4, 4, 4, 4, 4, 4, 4, 4, 4, 4, 4, 4, 4, 4, 4, 4, 4, 4, 4, 4, 4, 4, 4, 4, 4, 4, 4, 4, 4, 4, 4, 4, 4, 4, 4, 4, 4, 4, 4, 4, 4, 4, 4, 4, 4, 4, 4, 4, 4, 4, 4, 4, 4, 4, 4, 4, 4, 4, 4, 4, 4, 4, 4, 4, 4, 4, 4, 4, 4, 4, 4, 4, 4, 4, 4, 4, 4, 4, 4, 4, 4, 4, 4, 4, 4, 4, 4, 4, 4, 4, 4, 4, 4, 4, 4, 4, 4, 4, 4, 4, 4, 4, 4, 4, 4, 4, 4, 4, 4, 4, 4, 4, 4, 4, 4, 4, 4, 4, 4, 4, 4, 4, 4, 4, 4, 4, 4, 4, 4, 4, 4, 4, 4, 4, 4, 4, 4, 4, 4, 4, 4, 4, 4, 4, 4, 4, 4, 4, 4, 4, 4, 4, 4, 4, 4, 4, 4, 4, 4, 4, 4, 4, 4, 4, 4, 4, 4, 4, 4, 4, 4, 4, 4, 4, 4, 4, 4, 4, 4, 4, 4, 4, 4, 4, 4, 4, 4, 4, 4, 4, 4, 4, 4, 4, 4, 4, 4, 4, 4, 4, 4, 4, 4, 4, 4, 4, 4, 4, 4, 4, 4, 4, 4, 4, 4, 4, 4, 4, 4, 4, 4, 4, 4, 4, 4, 4, 4, 4, 4, 4, 4, 4, 4, 4, 4, 4, 4, 4, 4, 4, 4, 4, 4, 4, 4, 4, 4, 4, 4, 4, 4, 4, 4, 4, 4, 4, 4, 4, 4, 4, 4, 4, 4, 4, 4, 4, 4, 4, 4, 4, 4, 4, 4, 4, 4, 4, 4, 4, 0, 0, 0, 0, 0, 0, 0, 0, 0, 0, 0, 0, 0, 0, 0, 0, 0, 0, 0, 0, 0, 0, 0, 0, 0, 0, 0, 0, 0, 0, 0, 0, 0, 0, 0, 0, 0, 0, 0, 0, 0, 0])
_uv = me_cube.uv_layers.new(name='UVMap')
_uv.uv.foreach_set('vector', [0.375, 0.25, 0.625, 0.25, 0.625, 0.25, 0.375, 0.25, 0.375, 0.25, 0.4581, 0.25, 0.463, 0.2825, 0.4632, 0.2952, 0.4616, 0.3132, 0.4552, 0.342, 0.4552, 0.3722, 0.4633, 0.4001, 0.4782, 0.4215, 0.4978, 0.433, 0.5189, 0.433, 0.5384, 0.4215, 0.5534, 0.4001, 0.5615, 0.3722, 0.5642, 0.3342, 0.5686, 0.3075, 0.5761, 0.2768, 0.5882, 0.25, 0.625, 0.25, 0.625, 0.5, 0.375, 0.5, 0.375, 0.75, 0.625, 0.75, 0.625, 0.75, 0.375, 0.75, 0.375, 1.0, 0.625, 1.0, 0.625, 1.0, 0.375, 1.0, 0.125, 0.75, 0.2081, 0.75, 0.2081, 0.75, 0.125, 0.75, 0.625, 0.5, 0.875, 0.5, 0.875, 0.75, 0.8382, 0.75, 0.8261, 0.7232, 0.8186, 0.6925, 0.8142, 0.6658, 0.8115, 0.6278, 0.8034, 0.5999, 0.7884, 0.5785, 0.7689, 0.567, 0.7478, 0.567, 0.7282, 0.5785, 0.7133, 0.5999, 0.7052, 0.6278, 0.7052, 0.658, 0.7116, 0.6868, 0.7132, 0.7048, 0.713, 0.7175, 0.7081, 0.75, 0.625, 0.75, 0.3382, 0.5, 0.3382, 0.5, 0.375, 0.5, 0.375, 0.5, 0.5189, 0.433, 0.4978, 0.433, 0.4978, 0.433, 0.5189, 0.433, 0.4632, 0.2952, 0.463, 0.2825, 0.463, 0.2825, 0.4632, 0.2952, 0.5384, 0.4215, 0.5189, 0.433, 0.5189, 0.433, 0.5384, 0.4215, 0.4616, 0.3132, 0.4632, 0.2952, 0.4632, 0.2952, 0.4616, 0.3132, 0.5534, 0.4001, 0.5384, 0.4215, 0.5384, 0.4215, 0.5534, 0.4001, 0.4552, 0.342, 0.4616, 0.3132, 0.4616, 0.3132, 0.4552, 0.342, 0.5615, 0.3722, 0.5534, 0.4001, 0.5534, 0.4001, 0.5615, 0.3722, 0.4552, 0.3722, 0.4552, 0.342, 0.4552, 0.342, 0.4552, 0.3722, 0.5642, 0.3342, 0.5615, 0.3722, 0.5615, 0.3722, 0.5642, 0.3342, 0.4633, 0.4001, 0.4552, 0.3722, 0.4552, 0.3722, 0.4633, 0.4001, 0.5686, 0.3075, 0.5642, 0.3342, 0.5642, 0.3342, 0.5686, 0.3075, 0.4782, 0.4215, 0.4633, 0.4001, 0.4633, 0.4001, 0.4782, 0.4215, 0.5761, 0.2768, 0.5686, 0.3075, 0.5686, 0.3075, 0.5761, 0.2768, 0.4978, 0.433, 0.4782, 0.4215, 0.4782, 0.4215, 0.4978, 0.433, 0.463, 0.2825, 0.4581, 0.25, 0.4581, 0.25, 0.463, 0.2825, 0.5882, 0.25, 0.5761, 0.2768, 0.5761, 0.2768, 0.5882, 0.25, 0.5882, 0.25, 0.5761, 0.2768, 0.5761, 0.2768, 0.5882, 0.25, 0.5882, 0.25, 0.5761, 0.2768, 0.5761, 0.2768, 0.5882, 0.25, 0.5882, 0.25, 0.5761, 0.2768, 0.5761, 0.2768, 0.5882, 0.25, 0.5882, 0.25, 0.5761, 0.2768, 0.5761, 0.2768, 0.5882, 0.25, 0.5882, 0.25, 0.5761, 0.2768, 0.5761, 0.2768, 0.5882, 0.25, 0.5882, 0.25, 0.5761, 0.2768, 0.5761, 0.2768, 0.5882, 0.25, 0.5882, 0.25, 0.5761, 0.2768, 0.5761, 0.2768, 0.5882, 0.25, 0.5882, 0.25, 0.5761, 0.2768, 0.5761, 0.2768, 0.5882, 0.25, 0.5882, 0.25, 0.5761, 0.2768, 0.5761, 0.2768, 0.5882, 0.25, 0.5882, 0.25, 0.5761, 0.2768, 0.5761, 0.2768, 0.5882, 0.25, 0.463, 0.2825, 0.4581, 0.25, 0.4581, 0.25, 0.463, 0.2825, 0.463, 0.2825, 0.4581, 0.25, 0.4581, 0.25, 0.463, 0.2825, 0.463, 0.2825, 0.4581, 0.25, 0.4581, 0.25, 0.463, 0.2825, 0.463, 0.2825, 0.4581, 0.25, 0.4581, 0.25, 0.463, 0.2825, 0.463, 0.2825, 0.4581, 0.25, 0.4581, 0.25, 0.463, 0.2825, 0.463, 0.2825, 0.4581, 0.25, 0.4581, 0.25, 0.463, 0.2825, 0.463, 0.2825, 0.4581, 0.25, 0.4581, 0.25, 0.463, 0.2825, 0.463, 0.2825, 0.4581, 0.25, 0.4581, 0.25, 0.463, 0.2825, 0.463, 0.2825, 0.4581, 0.25, 0.4581, 0.25, 0.463, 0.2825, 0.463, 0.2825, 0.4581, 0.25, 0.4581, 0.25, 0.463, 0.2825, 0.4978, 0.433, 0.4782, 0.4215, 0.4782, 0.4215, 0.4978, 0.433, 0.4978, 0.433, 0.4782, 0.4215, 0.4782, 0.4215, 0.4978, 0.433, 0.4978, 0.433, 0.4782, 0.4215, 0.4782, 0.4215, 0.4978, 0.433, 0.4978, 0.433, 0.4782, 0.4215, 0.4782, 0.4215, 0.4978, 0.433, 0.4978, 0.433, 0.4782, 0.4215, 0.4782, 0.4215, 0.4978, 0.433, 0.4978, 0.433, 0.4782, 0.4215, 0.4782, 0.4215, 0.4978, 0.433, 0.4978, 0.433, 0.4782, 0.4215, 0.4782, 0.4215, 0.4978, 0.433, 0.4978, 0.433, 0.4782, 0.4215, 0.4782, 0.4215, 0.4978, 0.433, 0.4978, 0.433, 0.4782, 0.4215, 0.4782, 0.4215, 0.4978, 0.433, 0.4978, 0.433, 0.4782, 0.4215, 0.4782, 0.4215, 0.4978, 0.433, 0.5761, 0.2768, 0.5686, 0.3075, 0.5686, 0.3075, 0.5761, 0.2768, 0.5761, 0.2768, 0.5686, 0.3075, 0.5686, 0.3075, 0.5761, 0.2768, 0.5761, 0.2768, 0.5686, 0.3075, 0.5686, 0.3075, 0.5761, 0.2768, 0.5761, 0.2768, 0.5686, 0.3075, 0.5686, 0.3075, 0.5761, 0.2768, 0.5761, 0.2768, 0.5686, 0.3075, 0.5686, 0.3075, 0.5761, 0.2768, 0.5761, 0.2768, 0.5686, 0.3075, 0.5686, 0.3075, 0.5761, 0.2768, 0.5761, 0.2768, 0.5686, 0.3075, 0.5686, 0.3075, 0.5761, 0.2768, 0.5761, 0.2768, 0.5686, 0.3075, 0.5686, 0.3075, 0.5761, 0.2768, 0.5761, 0.2768, 0.5686, 0.3075, 0.5686, 0.3075, 0.5761, 0.2768, 0.5761, 0.2768, 0.5686, 0.3075, 0.5686, 0.3075, 0.5761, 0.2768, 0.4782, 0.4215, 0.4633, 0.4001, 0.4633, 0.4001, 0.4782, 0.4215, 0.4782, 0.4215, 0.4633, 0.4001, 0.4633, 0.4001, 0.4782, 0.4215, 0.4782, 0.4215, 0.4633, 0.4001, 0.4633, 0.4001, 0.4782, 0.4215, 0.4782, 0.4215, 0.4633, 0.4001, 0.4633, 0.4001, 0.4782, 0.4215, 0.4782, 0.4215, 0.4633, 0.4001, 0.4633, 0.4001, 0.4782, 0.4215, 0.4782, 0.4215, 0.4633, 0.4001, 0.4633, 0.4001, 0.4782, 0.4215, 0.4782, 0.4215, 0.4633, 0.4001, 0.4633, 0.4001, 0.4782, 0.4215, 0.4782, 0.4215, 0.4633, 0.4001, 0.4633, 0.4001, 0.4782, 0.4215, 0.4782, 0.4215, 0.4633, 0.4001, 0.4633, 0.4001, 0.4782, 0.4215, 0.4782, 0.4215, 0.4633, 0.4001, 0.4633, 0.4001, 0.4782, 0.4215, 0.5686, 0.3075, 0.5642, 0.3342, 0.5642, 0.3342, 0.5686, 0.3075, 0.5686, 0.3075, 0.5642, 0.3342, 0.5642, 0.3342, 0.5686, 0.3075, 0.5686, 0.3075, 0.5642, 0.3342, 0.5642, 0.3342, 0.5686, 0.3075, 0.5686, 0.3075, 0.5642, 0.3342, 0.5642, 0.3342, 0.5686, 0.3075, 0.5686, 0.3075, 0.5642, 0.3342, 0.5642, 0.3342, 0.5686, 0.3075, 0.5686, 0.3075, 0.5642, 0.3342, 0.5642, 0.3342, 0.5686, 0.3075, 0.5686, 0.3075, 0.5642, 0.3342, 0.5642, 0.3342, 0.5686, 0.3075, 0.5686, 0.3075, 0.5642, 0.3342, 0.5642, 0.3342, 0.5686, 0.3075, 0.5686, 0.3075, 0.5642, 0.3342, 0.5642, 0.3342, 0.5686, 0.3075, 0.5686, 0.3075, 0.5642, 0.3342, 0.5642, 0.3342, 0.5686, 0.3075, 0.4633, 0.4001, 0.4552, 0.3722, 0.4552, 0.3722, 0.4633, 0.4001, 0.4633, 0.4001, 0.4552, 0.3722, 0.4552, 0.3722, 0.4633, 0.4001, 0.4633, 0.4001, 0.4552, 0.3722, 0.4552, 0.3722, 0.4633, 0.4001, 0.4633, 0.4001, 0.4552, 0.3722, 0.4552, 0.3722, 0.4633, 0.4001, 0.4633, 0.4001, 0.4552, 0.3722, 0.4552, 0.3722, 0.4633, 0.4001, 0.4633, 0.4001, 0.4552, 0.3722, 0.4552, 0.3722, 0.4633, 0.4001, 0.4633, 0.4001, 0.4552, 0.3722, 0.4552, 0.3722, 0.4633, 0.4001, 0.4633, 0.4001, 0.4552, 0.3722, 0.4552, 0.3722, 0.4633, 0.4001, 0.4633, 0.4001, 0.4552, 0.3722, 0.4552, 0.3722, 0.4633, 0.4001, 0.4633, 0.4001, 0.4552, 0.3722, 0.4552, 0.3722, 0.4633, 0.4001, 0.5642, 0.3342, 0.5615, 0.3722, 0.5615, 0.3722, 0.5642, 0.3342, 0.5642, 0.3342, 0.5615, 0.3722, 0.5615, 0.3722, 0.5642, 0.3342, 0.5642, 0.3342, 0.5615, 0.3722, 0.5615, 0.3722, 0.5642, 0.3342, 0.5642, 0.3342, 0.5615, 0.3722, 0.5615, 0.3722, 0.5642, 0.3342, 0.5642, 0.3342, 0.5615, 0.3722, 0.5615, 0.3722, 0.5642, 0.3342, 0.5642, 0.3342, 0.5615, 0.3722, 0.5615, 0.3722, 0.5642, 0.3342, 0.5642, 0.3342, 0.5615, 0.3722, 0.5615, 0.3722, 0.5642, 0.3342, 0.5642, 0.3342, 0.5615, 0.3722, 0.5615, 0.3722, 0.5642, 0.3342, 0.5642, 0.3342, 0.5615, 0.3722, 0.5615, 0.3722, 0.5642, 0.3342, 0.5642, 0.3342, 0.5615, 0.3722, 0.5615, 0.3722, 0.5642, 0.3342, 0.4552, 0.3722, 0.4552, 0.342, 0.4552, 0.342, 0.4552, 0.3722, 0.4552, 0.3722, 0.4552, 0.342, 0.4552, 0.342, 0.4552, 0.3722, 0.4552, 0.3722, 0.4552, 0.342, 0.4552, 0.342, 0.4552, 0.3722, 0.4552, 0.3722, 0.4552, 0.342, 0.4552, 0.342, 0.4552, 0.3722, 0.4552, 0.3722, 0.4552, 0.342, 0.4552, 0.342, 0.4552, 0.3722, 0.4552, 0.3722, 0.4552, 0.342, 0.4552, 0.342, 0.4552, 0.3722, 0.4552, 0.3722, 0.4552, 0.342, 0.4552, 0.342, 0.4552, 0.3722, 0.4552, 0.3722, 0.4552, 0.342, 0.4552, 0.342, 0.4552, 0.3722, 0.4552, 0.3722, 0.4552, 0.342, 0.4552, 0.342, 0.4552, 0.3722, 0.4552, 0.3722, 0.4552, 0.342, 0.4552, 0.342, 0.4552, 0.3722, 0.5615, 0.3722, 0.5534, 0.4001, 0.5534, 0.4001, 0.5615, 0.3722, 0.5615, 0.3722, 0.5534, 0.4001, 0.5534, 0.4001, 0.5615, 0.3722, 0.5615, 0.3722, 0.5534, 0.4001, 0.5534, 0.4001, 0.5615, 0.3722, 0.5615, 0.3722, 0.5534, 0.4001, 0.5534, 0.4001, 0.5615, 0.3722, 0.5615, 0.3722, 0.5534, 0.4001, 0.5534, 0.4001, 0.5615, 0.3722, 0.5615, 0.3722, 0.5534, 0.4001, 0.5534, 0.4001, 0.5615, 0.3722, 0.5615, 0.3722, 0.5534, 0.4001, 0.5534, 0.4001, 0.5615, 0.3722, 0.5615, 0.3722, 0.5534, 0.4001, 0.5534, 0.4001, 0.5615, 0.3722, 0.5615, 0.3722, 0.5534, 0.4001, 0.5534, 0.4001, 0.5615, 0.3722, 0.5615, 0.3722, 0.5534, 0.4001, 0.5534, 0.4001, 0.5615, 0.3722, 0.4552, 0.342, 0.4616, 0.3132, 0.4616, 0.3132, 0.4552, 0.342, 0.4552, 0.342, 0.4616, 0.3132, 0.4616, 0.3132, 0.4552, 0.342, 0.4552, 0.342, 0.4616, 0.3132, 0.4616, 0.3132, 0.4552, 0.342, 0.4552, 0.342, 0.4616, 0.3132, 0.4616, 0.3132, 0.4552, 0.342, 0.4552, 0.342, 0.4616, 0.3132, 0.4616, 0.3132, 0.4552, 0.342, 0.4552, 0.342, 0.4616, 0.3132, 0.4616, 0.3132, 0.4552, 0.342, 0.4552, 0.342, 0.4616, 0.3132, 0.4616, 0.3132, 0.4552, 0.342, 0.4552, 0.342, 0.4616, 0.3132, 0.4616, 0.3132, 0.4552, 0.342, 0.4552, 0.342, 0.4616, 0.3132, 0.4616, 0.3132, 0.4552, 0.342, 0.4552, 0.342, 0.4616, 0.3132, 0.4616, 0.3132, 0.4552, 0.342, 0.5534, 0.4001, 0.5384, 0.4215, 0.5384, 0.4215, 0.5534, 0.4001, 0.5534, 0.4001, 0.5384, 0.4215, 0.5384, 0.4215, 0.5534, 0.4001, 0.5534, 0.4001, 0.5384, 0.4215, 0.5384, 0.4215, 0.5534, 0.4001, 0.5534, 0.4001, 0.5384, 0.4215, 0.5384, 0.4215, 0.5534, 0.4001, 0.5534, 0.4001, 0.5384, 0.4215, 0.5384, 0.4215, 0.5534, 0.4001, 0.5534, 0.4001, 0.5384, 0.4215, 0.5384, 0.4215, 0.5534, 0.4001, 0.5534, 0.4001, 0.5384, 0.4215, 0.5384, 0.4215, 0.5534, 0.4001, 0.5534, 0.4001, 0.5384, 0.4215, 0.5384, 0.4215, 0.5534, 0.4001, 0.5534, 0.4001, 0.5384, 0.4215, 0.5384, 0.4215, 0.5534, 0.4001, 0.5534, 0.4001, 0.5384, 0.4215, 0.5384, 0.4215, 0.5534, 0.4001, 0.4616, 0.3132, 0.4632, 0.2952, 0.4632, 0.2952, 0.4616, 0.3132, 0.4616, 0.3132, 0.4632, 0.2952, 0.4632, 0.2952, 0.4616, 0.3132, 0.4616, 0.3132, 0.4632, 0.2952, 0.4632, 0.2952, 0.4616, 0.3132, 0.4616, 0.3132, 0.4632, 0.2952, 0.4632, 0.2952, 0.4616, 0.3132, 0.4616, 0.3132, 0.4632, 0.2952, 0.4632, 0.2952, 0.4616, 0.3132, 0.4616, 0.3132, 0.4632, 0.2952, 0.4632, 0.2952, 0.4616, 0.3132, 0.4616, 0.3132, 0.4632, 0.2952, 0.4632, 0.2952, 0.4616, 0.3132, 0.4616, 0.3132, 0.4632, 0.2952, 0.4632, 0.2952, 0.4616, 0.3132, 0.4616, 0.3132, 0.4632, 0.2952, 0.4632, 0.2952, 0.4616, 0.3132, 0.4616, 0.3132, 0.4632, 0.2952, 0.4632, 0.2952, 0.4616, 0.3132, 0.5384, 0.4215, 0.5189, 0.433, 0.5189, 0.433, 0.5384, 0.4215, 0.5384, 0.4215, 0.5189, 0.433, 0.5189, 0.433, 0.5384, 0.4215, 0.5384, 0.4215, 0.5189, 0.433, 0.5189, 0.433, 0.5384, 0.4215, 0.5384, 0.4215, 0.5189, 0.433, 0.5189, 0.433, 0.5384, 0.4215, 0.5384, 0.4215, 0.5189, 0.433, 0.5189, 0.433, 0.5384, 0.4215, 0.5384, 0.4215, 0.5189, 0.433, 0.5189, 0.433, 0.5384, 0.4215, 0.5384, 0.4215, 0.5189, 0.433, 0.5189, 0.433, 0.5384, 0.4215, 0.5384, 0.4215, 0.5189, 0.433, 0.5189, 0.433, 0.5384, 0.4215, 0.5384, 0.4215, 0.5189, 0.433, 0.5189, 0.433, 0.5384, 0.4215, 0.5384, 0.4215, 0.5189, 0.433, 0.5189, 0.433, 0.5384, 0.4215, 0.4632, 0.2952, 0.463, 0.2825, 0.463, 0.2825, 0.4632, 0.2952, 0.4632, 0.2952, 0.463, 0.2825, 0.463, 0.2825, 0.4632, 0.2952, 0.4632, 0.2952, 0.463, 0.2825, 0.463, 0.2825, 0.4632, 0.2952, 0.4632, 0.2952, 0.463, 0.2825, 0.463, 0.2825, 0.4632, 0.2952, 0.4632, 0.2952, 0.463, 0.2825, 0.463, 0.2825, 0.4632, 0.2952, 0.4632, 0.2952, 0.463, 0.2825, 0.463, 0.2825, 0.4632, 0.2952, 0.4632, 0.2952, 0.463, 0.2825, 0.463, 0.2825, 0.4632, 0.2952, 0.4632, 0.2952, 0.463, 0.2825, 0.463, 0.2825, 0.4632, 0.2952, 0.4632, 0.2952, 0.463, 0.2825, 0.463, 0.2825, 0.4632, 0.2952, 0.4632, 0.2952, 0.463, 0.2825, 0.463, 0.2825, 0.4632, 0.2952, 0.5189, 0.433, 0.4978, 0.433, 0.4978, 0.433, 0.5189, 0.433, 0.5189, 0.433, 0.4978, 0.433, 0.4978, 0.433, 0.5189, 0.433, 0.5189, 0.433, 0.4978, 0.433, 0.4978, 0.433, 0.5189, 0.433, 0.5189, 0.433, 0.4978, 0.433, 0.4978, 0.433, 0.5189, 0.433, 0.5189, 0.433, 0.4978, 0.433, 0.4978, 0.433, 0.5189, 0.433, 0.5189, 0.433, 0.4978, 0.433, 0.4978, 0.433, 0.5189, 0.433, 0.5189, 0.433, 0.4978, 0.433, 0.4978, 0.433, 0.5189, 0.433, 0.5189, 0.433, 0.4978, 0.433, 0.4978, 0.433, 0.5189, 0.433, 0.5189, 0.433, 0.4978, 0.433, 0.4978, 0.433, 0.5189, 0.433, 0.5189, 0.433, 0.4978, 0.433, 0.4978, 0.433, 0.5189, 0.433, 0.3382, 0.75, 0.3382, 0.7273, 0.375, 0.7273, 0.375, 0.75, 0.3382, 0.7273, 0.3382, 0.7045, 0.375, 0.7045, 0.375, 0.7273, 0.3382, 0.7045, 0.3382, 0.6818, 0.375, 0.6818, 0.375, 0.7045, 0.3382, 0.6818, 0.3382, 0.6591, 0.375, 0.6591, 0.375, 0.6818, 0.3382, 0.6591, 0.3382, 0.6364, 0.375, 0.6364, 0.375, 0.6591, 0.3382, 0.6364, 0.3382, 0.6136, 0.375, 0.6136, 0.375, 0.6364, 0.3382, 0.6136, 0.3382, 0.5909, 0.375, 0.5909, 0.375, 0.6136, 0.3382, 0.5909, 0.3382, 0.5682, 0.375, 0.5682, 0.375, 0.5909, 0.3382, 0.5682, 0.3382, 0.5455, 0.375, 0.5455, 0.375, 0.5682, 0.3382, 0.5455, 0.3382, 0.5227, 0.375, 0.5227, 0.375, 0.5455, 0.125, 0.5, 0.2081, 0.5, 0.2081, 0.5227, 0.125, 0.5227, 0.125, 0.5227, 0.2081, 0.5227, 0.2081, 0.5455, 0.125, 0.5455, 0.125, 0.5455, 0.2081, 0.5455, 0.2081, 0.5682, 0.125, 0.5682, 0.125, 0.5682, 0.2081, 0.5682, 0.2081, 0.5909, 0.125, 0.5909, 0.125, 0.5909, 0.2081, 0.5909, 0.2081, 0.6136, 0.125, 0.6136, 0.125, 0.6136, 0.2081, 0.6136, 0.2081, 0.6364, 0.125, 0.6364, 0.125, 0.6364, 0.2081, 0.6364, 0.2081, 0.6591, 0.125, 0.6591, 0.125, 0.6591, 0.2081, 0.6591, 0.2081, 0.6818, 0.125, 0.6818, 0.125, 0.6818, 0.2081, 0.6818, 0.2081, 0.7045, 0.125, 0.7045, 0.125, 0.7045, 0.2081, 0.7045, 0.2081, 0.7273, 0.125, 0.7273, 0.375, 0.75, 0.625, 0.75, 0.625, 0.7727, 0.375, 0.7727, 0.375, 0.7727, 0.625, 0.7727, 0.625, 0.7955, 0.375, 0.7955, 0.375, 0.7955, 0.625, 0.7955, 0.625, 0.8182, 0.375, 0.8182, 0.375, 0.8182, 0.625, 0.8182, 0.625, 0.8409, 0.375, 0.8409, 0.375, 0.8409, 0.625, 0.8409, 0.625, 0.8636, 0.375, 0.8636, 0.375, 0.8636, 0.625, 0.8636, 0.625, 0.8864, 0.375, 0.8864, 0.375, 0.8864, 0.625, 0.8864, 0.625, 0.9091, 0.375, 0.9091, 0.375, 0.9091, 0.625, 0.9091, 0.625, 0.9318, 0.375, 0.9318, 0.375, 0.9318, 0.625, 0.9318, 0.625, 0.9545, 0.375, 0.9545, 0.375, 0.9545, 0.625, 0.9545, 0.625, 0.9773, 0.375, 0.9773, 0.375, 0.5, 0.625, 0.5, 0.625, 0.5227, 0.375, 0.5227, 0.375, 0.5227, 0.625, 0.5227, 0.625, 0.5455, 0.375, 0.5455, 0.375, 0.5455, 0.625, 0.5455, 0.625, 0.5682, 0.375, 0.5682, 0.375, 0.5682, 0.625, 0.5682, 0.625, 0.5909, 0.375, 0.5909, 0.375, 0.5909, 0.625, 0.5909, 0.625, 0.6136, 0.375, 0.6136, 0.375, 0.6136, 0.625, 0.6136, 0.625, 0.6364, 0.375, 0.6364, 0.375, 0.6364, 0.625, 0.6364, 0.625, 0.6591, 0.375, 0.6591, 0.375, 0.6591, 0.625, 0.6591, 0.625, 0.6818, 0.375, 0.6818, 0.375, 0.6818, 0.625, 0.6818, 0.625, 0.7045, 0.375, 0.7045, 0.375, 0.7045, 0.625, 0.7045, 0.625, 0.7273, 0.375, 0.7273, 0.375, 1.136e-05, 0.625, 1.136e-05, 0.625, 0.02273, 0.375, 0.02273, 0.375, 0.02273, 0.625, 0.02273, 0.625, 0.04545, 0.375, 0.04545, 0.375, 0.04545, 0.625, 0.04545, 0.625, 0.06818, 0.375, 0.06818, 0.375, 0.06818, 0.625, 0.06818, 0.625, 0.09091, 0.375, 0.09091, 0.375, 0.09091, 0.625, 0.09091, 0.625, 0.1136, 0.375, 0.1136, 0.375, 0.1136, 0.625, 0.1136, 0.625, 0.1364, 0.375, 0.1364, 0.375, 0.1364, 0.625, 0.1364, 0.625, 0.1591, 0.375, 0.1591, 0.375, 0.1591, 0.625, 0.1591, 0.625, 0.1818, 0.375, 0.1818, 0.375, 0.1818, 0.625, 0.1818, 0.625, 0.2045, 0.375, 0.2045, 0.375, 0.2045, 0.625, 0.2045, 0.625, 0.2273, 0.375, 0.2273, 0.0, 0.0, 0.0, 0.0, 0.0, 0.0, 0.0, 0.0, 0.0, 0.0, 0.0, 0.0, 0.0, 0.0, 0.0, 0.0, 0.0, 0.0, 0.0, 0.0, 0.0, 0.0, 0.0, 0.0, 0.0, 0.0, 0.0, 0.0, 0.0, 0.0, 0.0, 0.0, 0.0, 0.0, 0.0, 0.0, 0.0, 0.0, 0.0, 0.0, 0.0, 0.0, 0.0, 0.0, 0.0, 0.0, 0.0, 0.0, 0.0, 0.0, 0.0, 0.0, 0.0, 0.0, 0.0, 0.0, 0.0, 0.0, 0.0, 0.0, 0.0, 0.0, 0.0, 0.0, 0.0, 0.0, 0.0, 0.0, 0.0, 0.0, 0.0, 0.0, 0.0, 0.0, 0.0, 0.0, 0.0, 0.0, 0.0, 0.0, 0.0, 0.0, 0.0, 0.0, 0.0, 0.0, 0.0, 0.0, 0.0, 0.0, 0.0, 0.0, 0.0, 0.0, 0.0, 0.0, 0.0, 0.0, 0.0, 0.0, 0.0, 0.0, 0.0, 0.0, 0.0, 0.0, 0.0, 0.0, 0.0, 0.0, 0.0, 0.0, 0.0, 0.0, 0.0, 0.0, 0.0, 0.0, 0.0, 0.0, 0.0, 0.0, 0.0, 0.0, 0.0, 0.0, 0.0, 0.0, 0.0, 0.0, 0.0, 0.0, 0.0, 0.0, 0.0, 0.0, 0.0, 0.0, 0.0, 0.0, 0.0, 0.0, 0.0, 0.0, 0.0, 0.0, 0.0, 0.0, 0.0, 0.0, 0.0, 0.0, 0.0, 0.0, 0.0, 0.0, 0.0, 0.0, 0.0, 0.0, 0.0, 0.0, 0.0, 0.0, 0.0, 0.0, 0.0, 0.0, 0.0, 0.0, 0.0, 0.0, 0.0, 0.0, 0.0, 0.0, 0.0, 0.0, 0.0, 0.0, 0.0, 0.0, 0.0, 0.0, 0.0, 0.0, 0.0, 0.0, 0.0, 0.0, 0.0, 0.0, 0.0, 0.0, 0.0, 0.0, 0.0, 0.0, 0.0, 0.0, 0.0, 0.0, 0.0, 0.0, 0.0, 0.0, 0.0, 0.0, 0.0, 0.0, 0.0, 0.0, 0.0, 0.0, 0.0, 0.0, 0.0, 0.0, 0.0, 0.0, 0.0, 0.0, 0.0, 0.0, 0.0, 0.0, 0.0, 0.0, 0.0, 0.0, 0.0, 0.0, 0.0, 0.0, 0.0, 0.0, 0.0, 0.0, 0.0, 0.0, 0.0, 0.0, 0.0, 0.0, 0.0, 0.0, 0.0, 0.0, 0.0, 0.0, 0.0, 0.0, 0.0, 0.0, 0.0, 0.0, 0.0, 0.0, 0.0, 0.0, 0.0, 0.0, 0.0, 0.0, 0.0, 0.0, 0.0, 0.0, 0.0, 0.0, 0.0, 0.0, 0.0, 0.0, 0.0, 0.0, 0.0, 0.0, 0.0, 0.0, 0.0, 0.0, 0.0, 0.0, 0.0, 0.0, 0.0, 0.0, 0.0, 0.0, 0.0, 0.0, 0.0, 0.0, 0.0, 0.0, 0.0, 0.0, 0.0, 0.0, 0.0, 0.0, 0.0, 0.0, 0.0, 0.0, 0.0, 0.0, 0.0, 0.0, 0.0, 0.0, 0.0, 0.0, 0.0, 0.0, 0.0, 0.0, 0.0, 0.0, 0.0, 0.0, 0.0, 0.0, 0.0, 0.0, 0.0, 0.0, 0.0, 0.0, 0.0, 0.0, 0.0, 0.0, 0.0, 0.0, 0.0, 0.0, 0.0, 0.0, 0.0, 0.0, 0.0, 0.0, 0.0, 0.0, 0.0, 0.0, 0.0, 0.0, 0.0, 0.0, 0.0, 0.0, 0.0, 0.0, 0.0, 0.0, 0.0, 0.0, 0.0, 0.0, 0.0, 0.0, 0.0, 0.0, 0.0, 0.0, 0.0, 0.0, 0.0, 0.0, 0.0, 0.0, 0.0, 0.0, 0.0, 0.0, 0.0, 0.0, 0.0, 0.0, 0.0, 0.0, 0.0, 0.0, 0.0, 0.0, 0.0, 0.0, 0.0, 0.0, 0.0, 0.0, 0.0, 0.0, 0.0, 0.0, 0.0, 0.0, 0.0, 0.0, 0.0, 0.0, 0.0, 0.0, 0.0, 0.0, 0.0, 0.0, 0.0, 0.0, 0.0, 0.0, 0.0, 0.0, 0.0, 0.0, 0.0, 0.0, 0.0, 0.0, 0.0, 0.0, 0.0, 0.0, 0.0, 0.0, 0.0, 0.0, 0.0, 0.0, 0.0, 0.0, 0.0, 0.0, 0.0, 0.0, 0.0, 0.0, 0.0, 0.0, 0.0, 0.0, 0.0, 0.0, 0.0, 0.0, 0.0, 0.0, 0.0, 0.0, 0.0, 0.0, 0.0, 0.0, 0.0, 0.0, 0.0, 0.0, 0.0, 0.0, 0.0, 0.0, 0.0, 0.0, 0.0, 0.0, 0.0, 0.0, 0.0, 0.0, 0.0, 0.0, 0.0, 0.0, 0.0, 0.0, 0.0, 0.0, 0.0, 0.0, 0.0, 0.0, 0.0, 0.0, 0.0, 0.0, 0.0, 0.0, 0.0, 0.0, 0.0, 0.0, 0.0, 0.0, 0.0, 0.0, 0.0, 0.0, 0.0, 0.0, 0.0, 0.0, 0.0, 0.0, 0.0, 0.0, 0.0, 0.0, 0.0, 0.0, 0.0, 0.0, 0.0, 0.0, 0.0, 0.0, 0.0, 0.0, 0.0, 0.0, 0.0, 0.0, 0.0, 0.0, 0.0, 0.0, 0.0, 0.0, 0.0, 0.0, 0.0, 0.0, 0.0, 0.0, 0.0, 0.0, 0.0, 0.0, 0.0, 0.0, 0.0, 0.0, 0.0, 0.0, 0.0, 0.0, 0.0, 0.0, 0.0, 0.0, 0.0, 0.0, 0.0, 0.0, 0.0, 0.0, 0.0, 0.0, 0.0, 0.0, 0.0, 0.0, 0.0, 0.0, 0.0, 0.0, 0.0, 0.0, 0.0, 0.0, 0.0, 0.0, 0.0, 0.0, 0.0, 0.0, 0.0, 0.0, 0.0, 0.0, 0.0, 0.0, 0.0, 0.0, 0.0, 0.0, 0.0, 0.0, 0.0, 0.0, 0.0, 0.0, 0.0, 0.0, 0.0, 0.0, 0.0, 0.0, 0.0, 0.0, 0.0, 0.0, 0.0, 0.0, 0.0, 0.0, 0.0, 0.0, 0.0, 0.0, 0.0, 0.0, 0.0, 0.0, 0.0, 0.0, 0.0, 0.0, 0.0, 0.0, 0.0, 0.0, 0.0, 0.0, 0.0, 0.0, 0.0, 0.0, 0.0, 0.0, 0.0, 0.0, 0.0, 0.0, 0.0, 0.0, 0.0, 0.0, 0.0, 0.0, 0.0, 0.0, 0.0, 0.0, 0.0, 0.0, 0.0, 0.0, 0.0, 0.0, 0.0, 0.0, 0.0, 0.0, 0.0, 0.0, 0.0, 0.0, 0.0, 0.0, 0.0, 0.0, 0.0, 0.0, 0.0, 0.0, 0.0, 0.0, 0.0, 0.0, 0.0, 0.0, 0.0, 0.0, 0.0, 0.0, 0.0, 0.0, 0.0, 0.0, 0.0, 0.0, 0.0, 0.0, 0.0, 0.0, 0.0, 0.0, 0.0, 0.0, 0.0, 0.0, 0.0, 0.0, 0.0, 0.0, 0.0, 0.0, 0.0, 0.0, 0.0, 0.0, 0.0, 0.0, 0.0, 0.0, 0.0, 0.0, 0.0, 0.0, 0.0, 0.0, 0.0, 0.0, 0.0, 0.0, 0.0, 0.0, 0.0, 0.0, 0.0, 0.0, 0.0, 0.0, 0.0, 0.0, 0.0, 0.0, 0.0, 0.0, 0.0, 0.0, 0.0, 0.0, 0.0, 0.0, 0.0, 0.0, 0.0, 0.0, 0.0, 0.0, 0.0, 0.0, 0.0, 0.0, 0.0, 0.0, 0.0, 0.0, 0.0, 0.0, 0.0, 0.0, 0.0, 0.0, 0.0, 0.0, 0.0, 0.0, 0.0, 0.0, 0.0, 0.0, 0.0, 0.0, 0.0, 0.0, 0.0, 0.0, 0.0, 0.0, 0.0, 0.0, 0.0, 0.0, 0.0, 0.0, 0.0, 0.0, 0.0, 0.0, 0.0, 0.0, 0.0, 0.0, 0.0, 0.0, 0.0, 0.0, 0.0, 0.0, 0.0, 0.0, 0.0, 0.0, 0.0, 0.0, 0.0, 0.0, 0.0, 0.0, 0.0, 0.0, 0.0, 0.0, 0.0, 0.0, 0.0, 0.0, 0.0, 0.0, 0.0, 0.0, 0.0, 0.0, 0.0, 0.0, 0.0, 0.0, 0.0, 0.0, 0.0, 0.0, 0.0, 0.0, 0.0, 0.0, 0.0, 0.0, 0.0, 0.0, 0.0, 0.0, 0.0, 0.0, 0.0, 0.0, 0.0, 0.0, 0.0, 0.0, 0.0, 0.0, 0.0, 0.0, 0.0, 0.0, 0.0, 0.0, 0.0, 0.0, 0.0, 0.0, 0.0, 0.0, 0.0, 0.0, 0.0, 0.0, 0.0, 0.0, 0.0, 0.0, 0.0, 0.0, 0.0, 0.0, 0.0, 0.0, 0.0, 0.0, 0.0, 0.0, 0.0, 0.0, 0.0, 0.0, 0.0, 0.0, 0.0, 0.0, 0.0, 0.0, 0.0, 0.0, 0.0, 0.0, 0.0, 0.0, 0.0, 0.0, 0.0, 0.0, 0.0, 0.0, 0.0, 0.0, 0.0, 0.0, 0.0, 0.0, 0.0, 0.0, 0.0, 0.0, 0.0, 0.0, 0.0, 0.0, 0.0, 0.0, 0.0, 0.0, 0.0, 0.0, 0.0, 0.0, 0.0, 0.0, 0.0, 0.0, 0.0, 0.0, 0.0, 0.0, 0.0, 0.0, 0.0, 0.0, 0.0, 0.0, 0.0, 0.0, 0.0, 0.0, 0.0, 0.0, 0.0, 0.0, 0.0, 0.0, 0.0, 0.0, 0.0, 0.0, 0.0, 0.0, 0.0, 0.0, 0.0, 0.0, 0.0, 0.0, 0.0, 0.0, 0.0, 0.0, 0.0, 0.0, 0.0, 0.0, 0.0, 0.0, 0.0, 0.0, 0.0, 0.0, 0.0, 0.0, 0.0, 0.0, 0.0, 0.0, 0.0, 0.0, 0.0, 0.0, 0.0, 0.0, 0.0, 0.0, 0.0, 0.0, 0.0, 0.0, 0.0, 0.0, 0.0, 0.0, 0.0, 0.0, 0.0, 0.0, 0.0, 0.0, 0.0, 0.0, 0.0, 0.0, 0.0, 0.0, 0.0, 0.0, 0.0, 0.0, 0.0, 0.0, 0.0, 0.0, 0.0, 0.0, 0.0, 0.0, 0.0, 0.0, 0.0, 0.0, 0.0, 0.0, 0.0, 0.0, 0.0, 0.0, 0.0, 0.0, 0.0, 0.0, 0.0, 0.0, 0.0, 0.0, 0.0, 0.0, 0.0, 0.0, 0.0, 0.0, 0.0, 0.0, 0.0, 0.0, 0.0, 0.0, 0.0, 0.0, 0.0, 0.0, 0.0, 0.0, 0.0, 0.0, 0.0, 0.0, 0.0, 0.0, 0.0, 0.0, 0.0, 0.0, 0.0, 0.0, 0.0, 0.0, 0.0, 0.0, 0.0, 0.0, 0.0, 0.0, 0.0, 0.0, 0.0, 0.0, 0.0, 0.0, 0.0, 0.0, 0.0, 0.0, 0.0, 0.0, 0.0, 0.0, 0.0, 0.0, 0.0, 0.0, 0.0, 0.0, 0.0, 0.0, 0.0, 0.0, 0.0, 0.0, 0.0, 0.0, 0.0, 0.0, 0.0, 0.0, 0.0, 0.0, 0.0, 0.0, 0.0, 0.0, 0.0, 0.0, 0.0, 0.0, 0.0, 0.0, 0.0, 0.0, 0.0, 0.0, 0.0, 0.0, 0.0, 0.0, 0.0, 0.0, 0.0, 0.0, 0.0, 0.0, 0.0, 0.0, 0.0, 0.0, 0.0, 0.0, 0.0, 0.0, 0.0, 0.0, 0.0, 0.0, 0.0, 0.0, 0.0, 0.0, 0.0, 0.0, 0.0, 0.0, 0.0, 0.0, 0.0, 0.0, 0.0, 0.0, 0.0, 0.0, 0.0, 0.0, 0.0, 0.0, 0.0, 0.0, 0.0, 0.0, 0.0, 0.0, 0.0, 0.0, 0.0, 0.0, 0.0, 0.0, 0.0, 0.0, 0.0, 0.0, 0.0, 0.0, 0.0, 0.0, 0.0, 0.0, 0.0, 0.0, 0.0, 0.0, 0.0, 0.0, 0.0, 0.0, 0.0, 0.0, 0.0, 0.0, 0.0, 0.0, 0.0, 0.0, 0.0, 0.0, 0.0, 0.0, 0.0, 0.0, 0.0, 0.0, 0.0, 0.0, 0.0, 0.0, 0.0, 0.0, 0.0, 0.0, 0.0, 0.0, 0.0, 0.0, 0.0, 0.0, 0.0, 0.0, 0.0, 0.0, 0.0, 0.0, 0.0, 0.0, 0.0, 0.0, 0.0, 0.0, 0.0, 0.0, 0.0, 0.0, 0.0, 0.0, 0.0, 0.0, 0.0, 0.0, 0.0, 0.0, 0.0, 0.0, 0.0, 0.0, 0.0, 0.0, 0.0, 0.0, 0.0, 0.0, 0.0, 0.0, 0.0, 0.0, 0.0, 0.0, 0.0, 0.0, 0.0, 0.0, 0.0, 0.0, 0.0, 0.0, 0.0, 0.0, 0.0, 0.0, 0.0, 0.0, 0.0, 0.0, 0.0, 0.0, 0.0, 0.0, 0.0, 0.0, 0.0, 0.0, 0.0, 0.0, 0.0, 0.0, 0.0, 0.0, 0.0, 0.0, 0.0, 0.0, 0.0, 0.0, 0.0, 0.0, 0.0, 0.0, 0.0, 0.0, 0.0, 0.0, 0.0, 0.0, 0.0, 0.0, 0.0, 0.0, 0.0, 0.0, 0.0, 0.0, 0.0, 0.0, 0.0, 0.0, 0.0, 0.0, 0.0, 0.0, 0.0, 0.0, 0.0, 0.0, 0.0, 0.0, 0.0, 0.0, 0.0, 0.0, 0.0, 0.0, 0.0, 0.0, 0.0, 0.0, 0.0, 0.0, 0.0, 0.0, 0.0, 0.0, 0.0, 0.0, 0.0, 0.0, 0.0, 0.0, 0.0, 0.0, 0.0, 0.0, 0.0, 0.0, 0.0, 0.0, 0.0, 0.0, 0.0, 0.0, 0.0, 0.0, 0.0, 0.0, 0.0, 0.0, 0.0, 0.0, 0.0, 0.0, 0.0, 0.0, 0.0, 0.0, 0.0, 0.0, 0.0, 0.0, 0.0, 0.0, 0.0, 0.0, 0.0, 0.0, 0.0, 0.0, 0.0, 0.0, 0.0, 0.0, 0.0, 0.0, 0.0, 0.0, 0.0, 0.0, 0.0, 0.0, 0.0, 0.0, 0.0, 0.0, 0.0, 0.0, 0.0, 0.0, 0.0, 0.0, 0.0, 0.0, 0.0, 0.0, 0.0, 0.0, 0.0, 0.0, 0.0, 0.0, 0.0, 0.0, 0.0, 0.0, 0.0, 0.0, 0.0, 0.0, 0.0, 0.0, 0.0, 0.0, 0.0, 0.0, 0.0, 0.0, 0.0, 0.0, 0.0, 0.0, 0.0, 0.0, 0.0, 0.0, 0.0, 0.0, 0.0, 0.0, 0.0, 0.0, 0.0, 0.0, 0.0, 0.0, 0.0, 0.0, 0.0, 0.0, 0.0, 0.0, 0.0, 0.0, 0.0, 0.0, 0.0, 0.0, 0.0, 0.0, 0.0, 0.0, 0.0, 0.0, 0.0, 0.0, 0.0, 0.0, 0.0, 0.0, 0.0, 0.0, 0.0, 0.0, 0.0, 0.0, 0.0, 0.0, 0.0, 0.0, 0.0, 0.0, 0.0, 0.0, 0.0, 0.0, 0.0, 0.0, 0.0, 0.0, 0.0, 0.0, 0.0, 0.0, 0.0, 0.0, 0.0, 0.0, 0.0, 0.0, 0.0, 0.0, 0.0, 0.0, 0.0, 0.0, 0.0, 0.0, 0.0, 0.0, 0.0, 0.0, 0.0, 0.0, 0.0, 0.0, 0.0, 0.0, 0.0, 0.0, 0.0, 0.0, 0.0, 0.0, 0.0, 0.0, 0.0, 0.0, 0.0, 0.0, 0.0, 0.0, 0.0, 0.0, 0.0, 0.0, 0.0, 0.0, 0.0, 0.0, 0.0, 0.0, 0.0, 0.0, 0.0, 0.0, 0.0, 0.0, 0.0, 0.0, 0.0, 0.0, 0.0, 0.0, 0.0, 0.0, 0.0, 0.0, 0.0, 0.0, 0.0, 0.0, 0.0, 0.0, 0.0, 0.0, 0.0, 0.0, 0.0, 0.0, 0.0, 0.0, 0.0, 0.0, 0.0, 0.0, 0.0, 0.0, 0.0, 0.0, 0.0, 0.0, 0.0, 0.0, 0.0, 0.0, 0.0, 0.0, 0.0, 0.0, 0.0, 0.0, 0.0, 0.0, 0.0, 0.0, 0.0, 0.0, 0.0, 0.0, 0.0, 0.0, 0.0, 0.0, 0.0, 0.0, 0.0, 0.0, 0.0, 0.0, 0.0, 0.0, 0.0, 0.0, 0.0, 0.0, 0.0, 0.0, 0.0, 0.0, 0.0, 0.0, 0.0, 0.0, 0.0, 0.0, 0.0, 0.0, 0.0, 0.0, 0.0, 0.0, 0.0, 0.0, 0.0, 0.0, 0.0, 0.0, 0.0, 0.0, 0.0, 0.0, 0.0, 0.0, 0.0, 0.0, 0.0, 0.0, 0.0, 0.0, 0.0, 0.0, 0.0, 0.0, 0.0, 0.0, 0.0, 0.0, 0.0, 0.0, 0.0, 0.0, 0.0, 0.0, 0.0, 0.0, 0.0, 0.0, 0.0, 0.0, 0.0, 0.0, 0.0, 0.0, 0.0, 0.0, 0.0, 0.0, 0.0, 0.0, 0.0, 0.0, 0.0, 0.0, 0.0, 0.0, 0.0, 0.0, 0.0, 0.0, 0.0, 0.0, 0.0, 0.0, 0.0, 0.0, 0.0, 0.0, 0.0, 0.0, 0.0, 0.0, 0.0, 0.0, 0.0, 0.0, 0.0, 0.0, 0.0, 0.0, 0.0, 0.0, 0.0, 0.0, 0.0, 0.0, 0.0, 0.0, 0.0, 0.0, 0.0, 0.0, 0.0, 0.0, 0.0, 0.0, 0.0, 0.0, 0.0, 0.0, 0.0, 0.0, 0.0, 0.0, 0.0, 0.0, 0.0, 0.0, 0.0, 0.0, 0.0, 0.0, 0.0, 0.0, 0.0, 0.0, 0.0, 0.0, 0.0, 0.0, 0.0, 0.0, 0.0, 0.0, 0.0, 0.0, 0.0, 0.0, 0.0, 0.0, 0.0, 0.0, 0.0, 0.0, 0.0, 0.0, 0.0, 0.0, 0.0, 0.0, 0.0, 0.0, 0.0, 0.0, 0.0, 0.0, 0.0, 0.0, 0.0, 0.0, 0.0, 0.0, 0.0, 0.0, 0.0, 0.0, 0.0, 0.0, 0.0, 0.0, 0.0, 0.0, 0.0, 0.0, 0.0, 0.0, 0.0, 0.0, 0.0, 0.0, 0.0, 0.0, 0.0, 0.0, 0.0, 0.0, 0.0, 0.0, 0.0, 0.0, 0.0, 0.0, 0.0, 0.0, 0.0, 0.0, 0.0, 0.0, 0.0, 0.0, 0.0, 0.0, 0.0, 0.0, 0.0, 0.0, 0.0, 0.0, 0.0, 0.0, 0.0, 0.0, 0.0, 0.0, 0.0, 0.0, 0.0, 0.0, 0.0, 0.0, 0.0, 0.0, 0.0, 0.0, 0.0, 0.0, 0.0, 0.0, 0.0, 0.0, 0.0, 0.0, 0.0, 0.0, 0.0, 0.0, 0.0, 0.0, 0.0, 0.0, 0.0, 0.0, 0.0, 0.0, 0.0, 0.0, 0.0, 0.0, 0.0, 0.0, 0.0, 0.0, 0.0, 0.0, 0.0, 0.0, 0.0, 0.0, 0.0, 0.0, 0.0, 0.0, 0.0, 0.0, 0.0, 0.0, 0.0, 0.0, 0.0, 0.0, 0.0, 0.0, 0.0, 0.0, 0.0, 0.0, 0.0, 0.0, 0.0, 0.0, 0.0, 0.0, 0.0, 0.0, 0.0, 0.0, 0.0, 0.0, 0.0, 0.0, 0.0, 0.0, 0.0, 0.0, 0.0, 0.0, 0.0, 0.0, 0.0, 0.0, 0.0, 0.0, 0.0, 0.0, 0.0, 0.0, 0.0, 0.0, 0.0, 0.0, 0.0, 0.0, 0.0, 0.0, 0.0, 0.0, 0.0, 0.0, 0.0, 0.0, 0.0, 0.0, 0.0, 0.0, 0.0, 0.0, 0.0, 0.0, 0.0, 0.0, 0.0, 0.0, 0.0, 0.0, 0.0, 0.0, 0.0, 0.0, 0.0, 0.0, 0.0, 0.0, 0.0, 0.0, 0.0, 0.0, 0.0, 0.0, 0.0, 0.0, 0.0, 0.0, 0.0, 0.0, 0.0, 0.0, 0.0, 0.0, 0.0, 0.0, 0.0, 0.0, 0.0, 0.0, 0.0, 0.0, 0.0, 0.0, 0.0, 0.0, 0.0, 0.0, 0.0, 0.0, 0.0, 0.0, 0.0, 0.0, 0.0, 0.0, 0.0, 0.0, 0.0, 0.0, 0.0, 0.0, 0.0, 0.0, 0.0, 0.0, 0.0, 0.0, 0.0, 0.0, 0.0, 0.0, 0.0, 0.0, 0.0, 0.0, 0.0, 0.0, 0.0, 0.0, 0.0, 0.0, 0.0, 0.0, 0.0, 0.0, 0.0, 0.0, 0.0, 0.0, 0.0, 0.0, 0.0, 0.0, 0.0, 0.0, 0.0, 0.0, 0.0, 0.0, 0.0, 0.0, 0.0, 0.0, 0.0, 0.0, 0.0, 0.0, 0.0, 0.0, 0.0, 0.0, 0.0, 0.0, 0.0, 0.0, 0.0, 0.0, 0.0, 0.0, 0.0, 0.0, 0.0, 0.0, 0.0, 0.0, 0.0, 0.0, 0.0, 0.0, 0.0, 0.0, 0.0, 0.0, 0.0, 0.0, 0.0, 0.0, 0.0, 0.0, 0.0, 0.0, 0.0, 0.0, 0.0, 0.0, 0.0, 0.0, 0.0, 0.0, 0.0, 0.0, 0.0, 0.0, 0.0, 0.0, 0.0, 0.0, 0.0, 0.0, 0.0, 0.0, 0.0, 0.0, 0.0, 0.0, 0.0, 0.0, 0.0, 0.0, 0.0, 0.0, 0.0, 0.0, 0.0, 0.0, 0.0, 0.0, 0.0, 0.0, 0.0, 0.0, 0.0, 0.0, 0.0, 0.0, 0.0, 0.0, 0.0, 0.0, 0.0, 0.0, 0.0, 0.0, 0.0, 0.0, 0.0, 0.0, 0.0, 0.0, 0.0, 0.0, 0.0, 0.0, 0.0, 0.0, 0.0, 0.0, 0.0, 0.0, 0.0, 0.0, 0.0, 0.0, 0.0, 0.0, 0.0, 0.0, 0.0, 0.0, 0.0, 0.0, 0.0, 0.0, 0.0, 0.0, 0.0, 0.0, 0.0, 0.0, 0.0, 0.0, 0.0, 0.0, 0.0, 0.0, 0.0, 0.0, 0.0, 0.0, 0.0, 0.0, 0.0, 0.0, 0.0, 0.0, 0.0, 0.0, 0.0, 0.0, 0.0, 0.0, 0.0, 0.0, 0.0, 0.0, 0.0, 0.0, 0.0, 0.0, 0.0, 0.0, 0.0, 0.0, 0.0, 0.0, 0.0, 0.0, 0.0, 0.0, 0.0, 0.0, 0.0, 0.0, 0.0, 0.0, 0.0, 0.0, 0.0, 0.0, 0.0, 0.0, 0.0, 0.0, 0.0, 0.0, 0.0, 0.0, 0.0, 0.0, 0.0, 0.0, 0.0, 0.0, 0.0, 0.0, 0.0, 0.0, 0.0, 0.0, 0.0, 0.0, 0.0, 0.0, 0.0, 0.0, 0.0, 0.0, 0.0, 0.0, 0.0, 0.0, 0.0, 0.0, 0.0, 0.0, 0.0, 0.0, 0.0, 0.0, 0.0, 0.0, 0.0, 0.0, 0.0, 0.0, 0.0, 0.0, 0.0, 0.0, 0.0, 0.0, 0.0, 0.0, 0.0, 0.0, 0.0, 0.0, 0.0, 0.0, 0.0, 0.0, 0.0, 0.0, 0.0, 0.0, 0.0, 0.0, 0.0, 0.0, 0.0, 0.0, 0.0, 0.0, 0.0, 0.0, 0.0, 0.0, 0.0, 0.0, 0.0, 0.0, 0.0, 0.0, 0.0, 0.0, 0.0, 0.0, 0.0, 0.0, 0.0, 0.0, 0.0, 0.0, 0.0, 0.0, 0.0, 0.0, 0.0, 0.0, 0.0, 0.0, 0.0, 0.0, 0.0, 0.0, 0.0, 0.0, 0.0, 0.0, 0.0, 0.0, 0.0, 0.0, 0.0, 0.0, 0.0, 0.0, 0.0, 0.0, 0.0, 0.0, 0.0, 0.0, 0.0, 0.0, 0.0, 0.0, 0.0, 0.0, 0.0, 0.0, 0.0, 0.0, 0.0, 0.0, 0.0, 0.0, 0.0, 0.0, 0.0, 0.0, 0.0, 0.0, 0.0, 0.0, 0.0, 0.0, 0.0, 0.0, 0.0, 0.0, 0.0, 0.0, 0.0, 0.0, 0.0, 0.0, 0.0, 0.0, 0.0, 0.0, 0.0, 0.0, 0.0, 0.0, 0.0, 0.0, 0.0, 0.0, 0.0, 0.0, 0.0, 0.0, 0.0, 0.0, 0.0, 0.0, 0.0, 0.0, 0.0, 0.0, 0.0, 0.0, 0.0, 0.0, 0.0, 0.0, 0.0, 0.0, 0.0, 0.0, 0.0, 0.0, 0.0, 0.0, 0.0, 0.0, 0.0, 0.0, 0.0, 0.0, 0.0, 0.0, 0.0, 0.0, 0.0, 0.0, 0.0, 0.0, 0.0, 0.0, 0.0, 0.0, 0.0, 0.0, 0.0, 0.0, 0.0, 0.0, 0.0, 0.0, 0.0, 0.0, 0.0, 0.0, 0.0, 0.0, 0.0, 0.0, 0.0, 0.0, 0.0, 0.0, 0.0, 0.0, 0.0, 0.0, 0.0, 0.0, 0.0, 0.0, 0.0, 0.0, 0.0, 0.0, 0.0, 0.0, 0.0, 0.0, 0.0, 0.0, 0.0, 0.0, 0.0, 0.0, 0.0, 0.0, 0.0, 0.0, 0.0, 0.0, 0.0, 0.0, 0.0, 0.0, 0.0, 0.0, 0.0, 0.0, 0.0, 0.0, 0.0, 0.0, 0.0, 0.0, 0.0, 0.0, 0.0, 0.0, 0.0, 0.0, 0.0, 0.0, 0.0, 0.0, 0.0, 0.0, 0.0, 0.0, 0.0, 0.0, 0.0, 0.0, 0.0, 0.0, 0.0, 0.0, 0.0, 0.0, 0.0, 0.0, 0.0, 0.0, 0.0, 0.0, 0.0, 0.0, 0.0, 0.0, 0.0, 0.0, 0.0, 0.0, 0.0, 0.0, 0.0, 0.0, 0.0, 0.0, 0.0, 0.0, 0.0, 0.0, 0.0, 0.0, 0.0, 0.0, 0.0, 0.0, 0.0, 0.0, 0.0, 0.0, 0.0, 0.0, 0.0, 0.0, 0.0, 0.0, 0.0, 0.0, 0.0, 0.0, 0.0, 0.0, 0.0, 0.0, 0.0, 0.0, 0.0, 0.0, 0.0, 0.0, 0.0, 0.0, 0.0, 0.0, 0.0, 0.0, 0.0, 0.0, 0.0, 0.0, 0.0, 0.0, 0.0, 0.0, 0.0, 0.0, 0.0, 0.0, 0.0, 0.0, 0.0, 0.0, 0.0, 0.0, 0.0, 0.0, 0.0, 0.0, 0.0, 0.0, 0.0, 0.0, 0.0, 0.0, 0.0, 0.0, 0.0, 0.0, 0.0, 0.0, 0.0, 0.0, 0.0, 0.0, 0.0, 0.0, 0.0, 0.0, 0.0, 0.0, 0.0, 0.0, 0.0, 0.0, 0.0, 0.0, 0.0, 0.0, 0.0, 0.0, 0.0, 0.0, 0.0, 0.0, 0.0, 0.0, 0.0, 0.0, 0.0, 0.0, 0.0, 0.0, 0.0, 0.0, 0.0, 0.0, 0.0, 0.0, 0.0, 0.0, 0.0, 0.0, 0.0, 0.0, 0.0, 0.0, 0.0, 0.0, 0.0, 0.0, 0.0, 0.0, 0.0, 0.0, 0.0, 0.0, 0.0, 0.0, 0.0, 0.0, 0.0, 0.0, 0.0, 0.0, 0.0, 0.0, 0.0, 0.0, 0.0, 0.0, 0.0, 0.0, 0.0, 0.0, 0.0, 0.0, 0.0, 0.0, 0.0, 0.0, 0.0, 0.0, 0.0, 0.0, 0.0, 0.0, 0.0, 0.0, 0.0, 0.0, 0.0, 0.0, 0.0, 0.0, 0.0, 0.0, 0.0, 0.0, 0.0, 0.0, 0.0, 0.0, 0.0, 0.0, 0.0, 0.0, 0.0, 0.0, 0.0, 0.0, 0.0, 0.0, 0.0, 0.0, 0.0, 0.0, 0.0, 0.0, 0.0, 0.0, 0.0, 0.0, 0.0, 0.0, 0.0, 0.0, 0.0, 0.0, 0.0, 0.0, 0.0, 0.0, 0.0, 0.0, 0.0, 0.0, 0.0, 0.0, 0.0, 0.0, 0.0, 0.0, 0.0, 0.0, 0.0, 0.0, 0.0, 0.0, 0.0, 0.0, 0.0, 0.0, 0.0, 0.0, 0.0, 0.0, 0.0, 0.0, 0.0, 0.0, 0.0, 0.0, 0.0, 0.0, 0.0, 0.0, 0.0, 0.0, 0.0, 0.0, 0.0, 0.0, 0.0, 0.0, 0.0, 0.0, 0.0, 0.0, 0.0, 0.0, 0.0, 0.0, 0.0, 0.0, 0.0, 0.0, 0.0, 0.0, 0.0, 0.0, 0.0, 0.0, 0.0, 0.0, 0.0, 0.0, 0.0, 0.0, 0.0, 0.0, 0.0, 0.0, 0.0, 0.0, 0.0, 0.0, 0.0, 0.0, 0.0, 0.0, 0.0, 0.0, 0.0, 0.0, 0.0, 0.0, 0.0, 0.0, 0.0, 0.0, 0.0, 0.0, 0.0, 0.0, 0.0, 0.0, 0.0, 0.0, 0.0, 0.0, 0.0, 0.0, 0.0, 0.0, 0.0, 0.0, 0.0, 0.0, 0.0, 0.0, 0.0, 0.0, 0.0, 0.0, 0.0, 0.0, 0.0, 0.0, 0.0, 0.0, 0.0, 0.0, 0.0, 0.0, 0.0, 0.0, 0.0, 0.0, 0.0, 0.0, 0.0, 0.0, 0.0, 0.0, 0.0, 0.0, 0.0, 0.0, 0.0, 0.0, 0.0, 0.0, 0.0, 0.0, 0.0, 0.0, 0.0, 0.0, 0.0, 0.0, 0.0, 0.0, 0.0, 0.0, 0.0, 0.0, 0.0, 0.0, 0.0, 0.0, 0.0, 0.0, 0.0, 0.0, 0.0, 0.0, 0.0, 0.0, 0.0, 0.0, 0.0, 0.0, 0.0, 0.0, 0.0, 0.0, 0.0, 0.0, 0.0, 0.0, 0.0, 0.0, 0.0, 0.0, 0.0, 0.0, 0.0, 0.0, 0.0, 0.0, 0.0, 0.0, 0.0, 0.0, 0.0, 0.0, 0.0, 0.0, 0.0, 0.0, 0.0, 0.0, 0.0, 0.0, 0.0, 0.0, 0.0, 0.0, 0.0, 0.0, 0.0, 0.0, 0.0, 0.0, 0.0, 0.0, 0.0, 0.0, 0.0, 0.0, 0.0, 0.0, 0.0, 0.0, 0.0, 0.0, 0.0, 0.0, 0.0, 0.0, 0.0, 0.0, 0.0, 0.0, 0.0, 0.0, 0.0, 0.0, 0.0, 0.0, 0.0, 0.0, 0.0, 0.0, 0.0, 0.0, 0.0, 0.0, 0.0, 0.0, 0.0, 0.0, 0.0, 0.0, 0.0, 0.0, 0.0, 0.0, 0.0, 0.0, 0.0, 0.0, 0.0, 0.0, 0.0, 0.0, 0.0, 0.0, 0.0, 0.0, 0.0, 0.0, 0.0, 0.0, 0.0, 0.0, 0.0, 0.0, 0.0, 0.0, 0.0, 0.0, 0.0, 0.0, 0.0, 0.0, 0.0, 0.0, 0.0, 0.0, 0.0, 0.0, 0.0, 0.0, 0.0, 0.0, 0.0, 0.0, 0.0, 0.0, 0.0, 0.0, 0.0, 0.0, 0.0, 0.0, 0.0, 0.0, 0.0, 0.0, 0.0, 0.0, 0.0, 0.0, 0.0, 0.0, 0.0, 0.0, 0.0, 0.0, 0.0, 0.0, 0.0, 0.0, 0.0, 0.0, 0.0, 0.0, 0.0, 0.0, 0.0, 0.0, 0.0, 0.0, 0.0, 0.0, 0.0, 0.0, 0.0, 0.0, 0.0, 0.0, 0.0, 0.0, 0.0, 0.0, 0.0, 0.0, 0.0, 0.0, 0.0, 0.0, 0.0, 0.0, 0.0, 0.0, 0.0, 0.0, 0.0, 0.0, 0.0, 0.0, 0.0, 0.0, 0.0, 0.0, 0.0, 0.0, 0.0, 0.0, 0.0, 0.0, 0.0, 0.0, 0.0, 0.0, 0.0, 0.0, 0.0, 0.0, 0.0, 0.0, 0.0, 0.0, 0.0, 0.0, 0.0, 0.0, 0.0, 0.0, 0.0, 0.0, 0.0, 0.0, 0.0, 0.0, 0.0, 0.0, 0.0, 0.0, 0.0, 0.0, 0.0, 0.0, 0.0, 0.0, 0.0, 0.0, 0.0, 0.0, 0.375, 0.5, 0.625, 0.5, 0.625, 0.5, 0.375, 0.5, 0.3382, 0.75, 0.3382, 0.75, 0.375, 0.75, 0.375, 0.75, 0.5189, 0.433, 0.4978, 0.433, 0.4978, 0.433, 0.5189, 0.433, 0.4632, 0.2952, 0.463, 0.2825, 0.463, 0.2825, 0.4632, 0.2952, 0.5384, 0.4215, 0.5189, 0.433, 0.5189, 0.433, 0.5384, 0.4215, 0.4616, 0.3132, 0.4632, 0.2952, 0.4632, 0.2952, 0.4616, 0.3132, 0.5534, 0.4001, 0.5384, 0.4215, 0.5384, 0.4215, 0.5534, 0.4001, 0.4552, 0.342, 0.4616, 0.3132, 0.4616, 0.3132, 0.4552, 0.342, 0.5615, 0.3722, 0.5534, 0.4001, 0.5534, 0.4001, 0.5615, 0.3722, 0.4552, 0.3722, 0.4552, 0.342, 0.4552, 0.342, 0.4552, 0.3722, 0.5642, 0.3342, 0.5615, 0.3722, 0.5615, 0.3722, 0.5642, 0.3342, 0.4633, 0.4001, 0.4552, 0.3722, 0.4552, 0.3722, 0.4633, 0.4001, 0.5686, 0.3075, 0.5642, 0.3342, 0.5642, 0.3342, 0.5686, 0.3075, 0.4782, 0.4215, 0.4633, 0.4001, 0.4633, 0.4001, 0.4782, 0.4215, 0.5761, 0.2768, 0.5686, 0.3075, 0.5686, 0.3075, 0.5761, 0.2768, 0.4978, 0.433, 0.4782, 0.4215, 0.4782, 0.4215, 0.4978, 0.433, 0.463, 0.2825, 0.4581, 0.25, 0.4581, 0.25, 0.463, 0.2825, 0.5882, 0.25, 0.5761, 0.2768, 0.5761, 0.2768, 0.5882, 0.25, 0.125, 0.7273, 0.2081, 0.7273, 0.2081, 0.75, 0.125, 0.75, 0.375, 0.9773, 0.625, 0.9773, 0.625, 1.0, 0.375, 1.0, 0.375, 0.2273, 0.625, 0.2273, 0.625, 0.25, 0.375, 0.25, 0.375, 0.0, 0.625, 0.0, 0.625, 1.136e-05, 0.375, 1.136e-05, 0.375, 0.75, 0.625, 0.75, 0.625, 0.75, 0.375, 0.75, 0.125, 0.5, 0.2081, 0.5, 0.2081, 0.5, 0.125, 0.5, 0.5882, 0.25, 0.5761, 0.2768, 0.5761, 0.2768, 0.5882, 0.25, 0.463, 0.2825, 0.4581, 0.25, 0.4581, 0.25, 0.463, 0.2825, 0.4978, 0.433, 0.4782, 0.4215, 0.4782, 0.4215, 0.4978, 0.433, 0.5761, 0.2768, 0.5686, 0.3075, 0.5686, 0.3075, 0.5761, 0.2768, 0.4782, 0.4215, 0.4633, 0.4001, 0.4633, 0.4001, 0.4782, 0.4215, 0.5686, 0.3075, 0.5642, 0.3342, 0.5642, 0.3342, 0.5686, 0.3075, 0.4633, 0.4001, 0.4552, 0.3722, 0.4552, 0.3722, 0.4633, 0.4001, 0.5642, 0.3342, 0.5615, 0.3722, 0.5615, 0.3722, 0.5642, 0.3342, 0.4552, 0.3722, 0.4552, 0.342, 0.4552, 0.342, 0.4552, 0.3722, 0.5615, 0.3722, 0.5534, 0.4001, 0.5534, 0.4001, 0.5615, 0.3722, 0.4552, 0.342, 0.4616, 0.3132, 0.4616, 0.3132, 0.4552, 0.342, 0.5534, 0.4001, 0.5384, 0.4215, 0.5384, 0.4215, 0.5534, 0.4001, 0.4616, 0.3132, 0.4632, 0.2952, 0.4632, 0.2952, 0.4616, 0.3132, 0.5384, 0.4215, 0.5189, 0.433, 0.5189, 0.433, 0.5384, 0.4215, 0.4632, 0.2952, 0.463, 0.2825, 0.463, 0.2825, 0.4632, 0.2952, 0.5189, 0.433, 0.4978, 0.433, 0.4978, 0.433, 0.5189, 0.433, 0.3382, 0.5227, 0.3382, 0.5, 0.375, 0.5, 0.375, 0.5227, 0.375, 0.7273, 0.625, 0.7273, 0.625, 0.75, 0.375, 0.75])
me_cube.materials.append(mat_material)
me_cube.materials.append(mat_material_004)
me_cube.materials.append(mat_material_001)
me_cube.materials.append(mat_material_002)
me_cube.materials.append(mat_material_003)
me_cube.use_remesh_preserve_volume = False
me_cube.use_remesh_preserve_attributes = False
me_cube.use_mirror_vertex_groups = False
me_cube.update()

# ---- objects
ob_cube = bpy.data.objects.new('Cube', me_cube)

# ---- transforms, parenting, visibility, modifiers, constraints
ob_cube.location = (0.0, 0.0, 0.0)
ob_cube.lock_rotations_4d = False
ob_cube.empty_display_type = 'ARROWS'
ob_cube.lineart.crease_threshold = 0.0

# ---- collection membership
col_collection.objects.link(ob_cube)

# ---- scene / render settings (as saved in the file)
scene.frame_start = 1; scene.frame_end = 250; scene.frame_set(1)
scene.render.engine = 'BLENDER_EEVEE_NEXT'
scene.cycles.use_denoising = False
scene.cycles.samples = 128
scene.cycles.sampling_pattern = 'TABULATED_SOBOL'
scene.cycles.use_adaptive_sampling = False
scene.cycles.use_light_tree = False
scene.view_settings.view_transform = 'Filmic'
bpy.context.view_layer.update()

# ---- added for rendering (the .blend has no active camera and no usable light): camera, sun
cam_auto = bpy.data.cameras.new('AutoCamera')
cam_auto.lens = 50.0
cam_auto.sensor_width = 36.0
cam_auto.clip_end = 1000.0
ob_auto_camera = bpy.data.objects.new('AutoCamera', cam_auto)
scene.collection.objects.link(ob_auto_camera)
ob_auto_camera.location = (26.1406, -31.2715, 26.8477)
ob_auto_camera.rotation_euler = (1.09748, -7.21219e-08, 0.694738)
scene.camera = ob_auto_camera
light_auto_sun = bpy.data.lights.new('AutoSun', 'SUN')
light_auto_sun.energy = 3.0
light_auto_sun.angle = 0.0523599
ob_auto_sun = bpy.data.objects.new('AutoSun', light_auto_sun)
scene.collection.objects.link(ob_auto_sun)
ob_auto_sun.rotation_euler = (0.872665, 0.174533, 0.523599)
bpy.context.view_layer.update()
